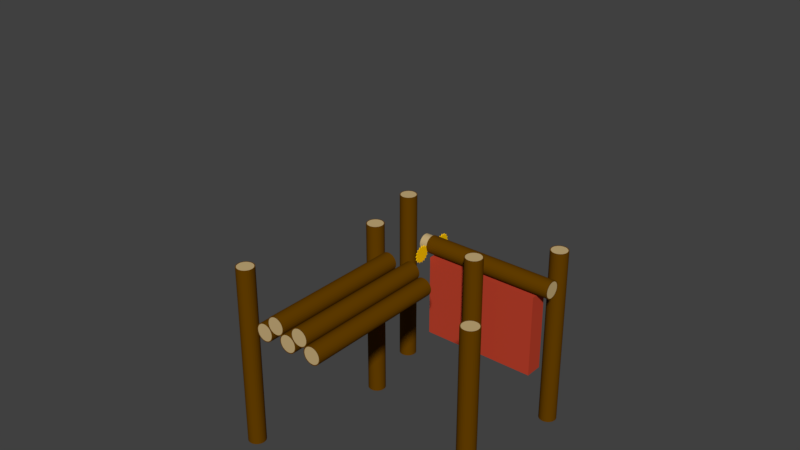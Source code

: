 # Source: sawmill.blend  (saved by Blender 2.79.0; exported with 4.5.12 LTS)
import bpy
from mathutils import Matrix  # noqa: F401  (used for matrix-valued properties, if any)

bpy.ops.wm.read_factory_settings(use_empty=True)
scene = bpy.context.scene
scene.name = 'Scene'

# ---- collections
col_collection_1 = bpy.data.collections.new('Collection 1'); scene.collection.children.link(col_collection_1)

# ---- materials (node trees are filled in below, after node groups)
mat_material_008 = bpy.data.materials.new('Material.008')
mat_material_008.alpha_threshold = 0.0
mat_material_008.use_transparent_shadow = False
mat_material_008.diffuse_color = (0.5089, 0.05286, 0.02519, 1.0)
mat_material_008.specular_color = (0.5071, 0.05322, 0.02468)
mat_material_008.roughness = 0.5
mat_material_008.specular_intensity = 0.2044
mat_material_005 = bpy.data.materials.new('Material.005')
mat_material_005.alpha_threshold = 0.0
mat_material_005.use_transparent_shadow = False
mat_material_005.diffuse_color = (0.1282, 0.0491, 0.0, 1.0)
mat_material_005.roughness = 0.5
mat_material_006 = bpy.data.materials.new('Material.006')
mat_material_006.alpha_threshold = 0.0
mat_material_006.use_transparent_shadow = False
mat_material_006.diffuse_color = (0.5705, 0.4172, 0.1999, 1.0)
mat_material_006.roughness = 0.5
mat_material_006.specular_intensity = 0.3933
mat_material_007 = bpy.data.materials.new('Material.007')
mat_material_007.alpha_threshold = 0.0
mat_material_007.use_transparent_shadow = False
mat_material_007.diffuse_color = (1.0, 0.5811, 0.0, 1.0)
mat_material_007.roughness = 0.5

# ---- material node trees

# ---- world
world_world = bpy.data.worlds.new('World'); scene.world = world_world
world_world.color = (0.05088, 0.05088, 0.05088)
world_world.use_sun_shadow = False
world_world.sun_shadow_jitter_overblur = 0.0
world_world.cycles.sampling_method = 'MANUAL'

# ---- meshes
me_cube_002 = bpy.data.meshes.new('Cube.002')
me_cube_002.from_pydata([(1.0, -1.0, -8.0), (1.0, -1.0, 1.3), (1.0, 1.0, -8.0), (1.0, 1.0, 1.3), (14.0, -1.0, -8.0), (14.0, -1.0, 1.3), (14.0, 1.0, -8.0), (14.0, 1.0, 1.3)], [], [(0, 1, 3, 2), (2, 3, 7, 6), (6, 7, 5, 4), (4, 5, 1, 0), (2, 6, 4, 0), (7, 3, 1, 5)])
me_cube_002.materials.append(mat_material_008)
me_cube_002.use_remesh_preserve_volume = False
me_cube_002.use_remesh_preserve_attributes = False
me_cube_002.use_mirror_vertex_groups = False
me_cube_002.update()
me_circle_019 = bpy.data.meshes.new('Circle.019')
me_circle_019.from_pydata([(7.169e-08, 1.0, 0.9495), (-0.1951, 0.9808, 0.9495), (-0.3827, 0.9239, 0.9495), (-0.5556, 0.8315, 0.9495), (-0.7071, 0.7071, 0.9495), (-0.8315, 0.5556, 0.9495), (-0.9239, 0.3827, 0.9495), (-0.9808, 0.1951, 0.9495), (-1.0, 3.81e-09, 0.9495), (-0.9808, -0.1951, 0.9495), (-0.9239, -0.3827, 0.9495), (-0.8315, -0.5556, 0.9495), (-0.7071, -0.7071, 0.9495), (-0.5556, -0.8315, 0.9495), (-0.3827, -0.9239, 0.9495), (-0.1951, -0.9808, 0.9495), (3.975e-07, -1.0, 0.9495), (0.1951, -0.9808, 0.9495), (0.3827, -0.9239, 0.9495), (0.5556, -0.8315, 0.9495), (0.7071, -0.7071, 0.9495), (0.8315, -0.5556, 0.9495), (0.9239, -0.3827, 0.9495), (0.9808, -0.1951, 0.9495), (1.0, 8.939e-07, 0.9495), (0.9808, 0.1951, 0.9495), (0.9239, 0.3827, 0.9495), (0.8315, 0.5556, 0.9495), (0.7071, 0.7071, 0.9495), (0.5556, 0.8315, 0.9495), (0.3827, 0.9239, 0.9495), (0.1951, 0.9808, 0.9495), (-4.768e-07, 1.0, 16.0), (-0.1951, 0.9808, 16.0), (-0.3827, 0.9239, 16.0), (-0.5556, 0.8315, 16.0), (-0.7071, 0.7071, 16.0), (-0.8315, 0.5556, 16.0), (-0.9239, 0.3827, 16.0), (-0.9808, 0.1951, 16.0), (-1.0, -1.132e-06, 16.0), (-0.9808, -0.1951, 16.0), (-0.9239, -0.3827, 16.0), (-0.8315, -0.5556, 16.0), (-0.7071, -0.7071, 16.0), (-0.5556, -0.8315, 16.0), (-0.3827, -0.9239, 16.0), (-0.1951, -0.9808, 16.0), (-1.51e-07, -1.0, 16.0), (0.1951, -0.9808, 16.0), (0.3827, -0.9239, 16.0), (0.5556, -0.8315, 16.0), (0.7071, -0.7071, 16.0), (0.8315, -0.5556, 16.0), (0.9239, -0.3827, 16.0), (0.9808, -0.1951, 16.0), (1.0, -2.424e-07, 16.0), (0.9808, 0.1951, 16.0), (0.9239, 0.3827, 16.0), (0.8315, 0.5556, 16.0), (0.7071, 0.7071, 16.0), (0.5556, 0.8315, 16.0), (0.3827, 0.9239, 16.0), (0.1951, 0.9808, 16.0), (5.642e-08, 0.9, 0.9046), (-0.1756, 0.8827, 0.9046), (-0.3444, 0.8315, 0.9046), (-0.5, 0.7483, 0.9046), (-0.6364, 0.6364, 0.9046), (-0.7483, 0.5, 0.9046), (-0.8315, 0.3444, 0.9046), (-0.8827, 0.1756, 0.9046), (-0.9, 2.815e-08, 0.9046), (-0.8827, -0.1756, 0.9046), (-0.8315, -0.3444, 0.9046), (-0.7483, -0.5, 0.9046), (-0.6364, -0.6364, 0.9046), (-0.5, -0.7483, 0.9046), (-0.3444, -0.8315, 0.9046), (-0.1756, -0.8827, 0.9046), (3.497e-07, -0.9, 0.9046), (0.1756, -0.8827, 0.9046), (0.3444, -0.8315, 0.9046), (0.5, -0.7483, 0.9046), (0.6364, -0.6364, 0.9046), (0.7483, -0.5, 0.9046), (0.8315, -0.3444, 0.9046), (0.8827, -0.1756, 0.9046), (0.9, 8.292e-07, 0.9046), (0.8827, 0.1756, 0.9046), (0.8315, 0.3444, 0.9046), (0.7483, 0.5, 0.9046), (0.6364, 0.6364, 0.9046), (0.5, 0.7483, 0.9046), (0.3444, 0.8315, 0.9046), (0.1756, 0.8827, 0.9046), (-4.842e-07, 0.9, 16.0), (-0.1756, 0.8827, 16.0), (-0.3444, 0.8315, 16.0), (-0.5, 0.7483, 16.0), (-0.6364, 0.6364, 16.0), (-0.7483, 0.5, 16.0), (-0.8315, 0.3444, 16.0), (-0.8827, 0.1756, 16.0), (-0.9, -1.108e-06, 16.0), (-0.8827, -0.1756, 16.0), (-0.8315, -0.3444, 16.0), (-0.7483, -0.5, 16.0), (-0.6364, -0.6364, 16.0), (-0.5, -0.7483, 16.0), (-0.3444, -0.8315, 16.0), (-0.1756, -0.8827, 16.0), (-1.91e-07, -0.9, 16.0), (0.1756, -0.8827, 16.0), (0.3444, -0.8315, 16.0), (0.5, -0.7483, 16.0), (0.6364, -0.6364, 16.0), (0.7483, -0.5, 16.0), (0.8315, -0.3444, 16.0), (0.8827, -0.1756, 16.0), (0.9, -3.066e-07, 16.0), (0.8827, 0.1756, 16.0), (0.8315, 0.3444, 16.0), (0.7483, 0.5, 16.0), (0.6364, 0.6364, 16.0), (0.5, 0.7483, 16.0), (0.3444, 0.8315, 16.0), (0.1756, 0.8827, 16.0), (6.362e-08, 0.9, 0.0), (-0.1756, 0.8827, 0.0), (-0.3444, 0.8315, 0.0), (-0.5, 0.7483, 0.0), (-0.6364, 0.6364, 0.0), (-0.7483, 0.5, 0.0), (-0.8315, 0.3444, 0.0), (-0.8827, 0.1756, 0.0), (-0.9, 2.095e-08, 0.0), (-0.8827, -0.1756, 0.0), (-0.8315, -0.3444, 0.0), (-0.7483, -0.5, 0.0), (-0.6364, -0.6364, 0.0), (-0.5, -0.7483, 0.0), (-0.3444, -0.8315, 0.0), (-0.1756, -0.8827, 0.0), (3.569e-07, -0.9, 0.0), (0.1756, -0.8827, 0.0), (0.3444, -0.8315, 0.0), (0.5, -0.7483, 0.0), (0.6364, -0.6364, 0.0), (0.7483, -0.5, 0.0), (0.8315, -0.3444, 0.0), (0.8827, -0.1756, 0.0), (0.9, 8.22e-07, 0.0), (0.8827, 0.1756, 0.0), (0.8315, 0.3444, 0.0), (0.7483, 0.5, 0.0), (0.6364, 0.6364, 0.0), (0.5, 0.7483, 0.0), (0.3444, 0.8315, 0.0), (0.1756, 0.8827, 0.0)], [], [(29, 28, 60, 61), (16, 15, 47, 48), (3, 2, 34, 35), (30, 29, 61, 62), (17, 16, 48, 49), (4, 3, 35, 36), (31, 30, 62, 63), (18, 17, 49, 50), (5, 4, 36, 37), (0, 31, 63, 32), (19, 18, 50, 51), (6, 5, 37, 38), (20, 19, 51, 52), (7, 6, 38, 39), (21, 20, 52, 53), (8, 7, 39, 40), (22, 21, 53, 54), (9, 8, 40, 41), (23, 22, 54, 55), (10, 9, 41, 42), (24, 23, 55, 56), (11, 10, 42, 43), (25, 24, 56, 57), (12, 11, 43, 44), (26, 25, 57, 58), (13, 12, 44, 45), (27, 26, 58, 59), (14, 13, 45, 46), (1, 0, 32, 33), (28, 27, 59, 60), (15, 14, 46, 47), (2, 1, 33, 34), (45, 44, 108, 109), (4, 5, 69, 68), (31, 0, 64, 95), (18, 19, 83, 82), (5, 6, 70, 69), (19, 20, 84, 83), (6, 7, 71, 70), (20, 21, 85, 84), (7, 8, 72, 71), (21, 22, 86, 85), (8, 9, 73, 72), (22, 23, 87, 86), (9, 10, 74, 73), (23, 24, 88, 87), (10, 11, 75, 74), (24, 25, 89, 88), (11, 12, 76, 75), (25, 26, 90, 89), (12, 13, 77, 76), (26, 27, 91, 90), (13, 14, 78, 77), (0, 1, 65, 64), (27, 28, 92, 91), (14, 15, 79, 78), (1, 2, 66, 65), (28, 29, 93, 92), (15, 16, 80, 79), (2, 3, 67, 66), (29, 30, 94, 93), (16, 17, 81, 80), (3, 4, 68, 67), (30, 31, 95, 94), (17, 18, 82, 81), (73, 74, 138, 137), (97, 96, 127, 126, 125, 124, 123, 122, 121, 120, 119, 118, 117, 116, 115, 114, 113, 112, 111, 110, 109, 108, 107, 106, 105, 104, 103, 102, 101, 100, 99, 98), (59, 58, 122, 123), (46, 45, 109, 110), (33, 32, 96, 97), (60, 59, 123, 124), (47, 46, 110, 111), (34, 33, 97, 98), (61, 60, 124, 125), (48, 47, 111, 112), (35, 34, 98, 99), (62, 61, 125, 126), (49, 48, 112, 113), (36, 35, 99, 100), (63, 62, 126, 127), (50, 49, 113, 114), (37, 36, 100, 101), (32, 63, 127, 96), (51, 50, 114, 115), (38, 37, 101, 102), (52, 51, 115, 116), (39, 38, 102, 103), (53, 52, 116, 117), (40, 39, 103, 104), (54, 53, 117, 118), (41, 40, 104, 105), (55, 54, 118, 119), (42, 41, 105, 106), (56, 55, 119, 120), (43, 42, 106, 107), (57, 56, 120, 121), (44, 43, 107, 108), (58, 57, 121, 122), (129, 130, 131, 132, 133, 134, 135, 136, 137, 138, 139, 140, 141, 142, 143, 144, 145, 146, 147, 148, 149, 150, 151, 152, 153, 154, 155, 156, 157, 158, 159, 128), (87, 88, 152, 151), (74, 75, 139, 138), (88, 89, 153, 152), (75, 76, 140, 139), (89, 90, 154, 153), (76, 77, 141, 140), (90, 91, 155, 154), (77, 78, 142, 141), (64, 65, 129, 128), (91, 92, 156, 155), (78, 79, 143, 142), (65, 66, 130, 129), (92, 93, 157, 156), (79, 80, 144, 143), (66, 67, 131, 130), (93, 94, 158, 157), (80, 81, 145, 144), (67, 68, 132, 131), (94, 95, 159, 158), (81, 82, 146, 145), (68, 69, 133, 132), (95, 64, 128, 159), (82, 83, 147, 146), (69, 70, 134, 133), (83, 84, 148, 147), (70, 71, 135, 134), (84, 85, 149, 148), (71, 72, 136, 135), (85, 86, 150, 149), (72, 73, 137, 136), (86, 87, 151, 150)])
me_circle_019.polygons.foreach_set('material_index', [0, 0, 0, 0, 0, 0, 0, 0, 0, 0, 0, 0, 0, 0, 0, 0, 0, 0, 0, 0, 0, 0, 0, 0, 0, 0, 0, 0, 0, 0, 0, 0, 0, 0, 0, 0, 0, 0, 0, 0, 0, 0, 0, 0, 0, 0, 0, 0, 0, 0, 0, 0, 0, 0, 0, 0, 0, 0, 0, 0, 0, 0, 0, 0, 0, 1, 1, 0, 0, 0, 0, 0, 0, 0, 0, 0, 0, 0, 0, 0, 0, 0, 0, 0, 0, 0, 0, 0, 0, 0, 0, 0, 0, 0, 0, 0, 0, 0, 1, 1, 1, 1, 1, 1, 1, 1, 1, 1, 1, 1, 1, 1, 1, 1, 1, 1, 1, 1, 1, 1, 1, 1, 1, 1, 1, 1, 1, 1, 1, 1])
me_circle_019.materials.append(mat_material_005)
me_circle_019.materials.append(mat_material_006)
me_circle_019.use_remesh_preserve_volume = False
me_circle_019.use_remesh_preserve_attributes = False
me_circle_019.use_mirror_vertex_groups = False
me_circle_019.update()
me_circle_018 = bpy.data.meshes.new('Circle.018')
me_circle_018.from_pydata([(0.0, 1.0, 0.0), (-0.1561, 0.7846, 0.0), (-0.3827, 0.9239, 0.0), (-0.4445, 0.6652, 0.0), (-0.7071, 0.7071, 0.0), (-0.6652, 0.4445, 0.0), (-0.9239, 0.3827, 0.0), (-0.7846, 0.1561, 0.0), (-1.0, 7.55e-08, 0.0), (-0.7846, -0.1561, 0.0), (-0.9239, -0.3827, 0.0), (-0.6652, -0.4445, 0.0), (-0.7071, -0.7071, 0.0), (-0.4445, -0.6652, 0.0), (-0.3827, -0.9239, 0.0), (-0.1561, -0.7846, 0.0), (3.258e-07, -1.0, 0.0), (0.1561, -0.7846, 0.0), (0.3827, -0.9239, 0.0), (0.4445, -0.6652, 0.0), (0.7071, -0.7071, 0.0), (0.6652, -0.4445, 0.0), (0.9239, -0.3827, 0.0), (0.7846, -0.1561, 0.0), (1.0, 9.656e-07, 0.0), (0.7846, 0.1561, 0.0), (0.9239, 0.3827, 0.0), (0.6652, 0.4445, 0.0), (0.7071, 0.7071, 0.0), (0.4445, 0.6652, 0.0), (0.3827, 0.9239, 0.0), (0.1561, 0.7846, 0.0), (0.0, 1.0, 0.1), (-0.1561, 0.7846, 0.1), (-0.3827, 0.9239, 0.1), (-0.4445, 0.6652, 0.1), (-0.7071, 0.7071, 0.1), (-0.6652, 0.4445, 0.1), (-0.9239, 0.3827, 0.1), (-0.7846, 0.1561, 0.1), (-1.0, 7.55e-08, 0.1), (-0.7846, -0.1561, 0.1), (-0.9239, -0.3827, 0.1), (-0.6652, -0.4445, 0.1), (-0.7071, -0.7071, 0.1), (-0.4445, -0.6652, 0.1), (-0.3827, -0.9239, 0.1), (-0.1561, -0.7846, 0.1), (3.258e-07, -1.0, 0.1), (0.1561, -0.7846, 0.1), (0.3827, -0.9239, 0.1), (0.4445, -0.6652, 0.1), (0.7071, -0.7071, 0.1), (0.6652, -0.4445, 0.1), (0.9239, -0.3827, 0.1), (0.7846, -0.1561, 0.1), (1.0, 9.656e-07, 0.1), (0.7846, 0.1561, 0.1), (0.9239, 0.3827, 0.1), (0.6652, 0.4445, 0.1), (0.7071, 0.7071, 0.1), (0.4445, 0.6652, 0.1), (0.3827, 0.9239, 0.1), (0.1561, 0.7846, 0.1)], [], [(2, 1, 33, 34), (29, 28, 60, 61), (16, 15, 47, 48), (3, 2, 34, 35), (30, 29, 61, 62), (17, 16, 48, 49), (4, 3, 35, 36), (31, 30, 62, 63), (18, 17, 49, 50), (5, 4, 36, 37), (0, 31, 63, 32), (19, 18, 50, 51), (6, 5, 37, 38), (20, 19, 51, 52), (7, 6, 38, 39), (21, 20, 52, 53), (8, 7, 39, 40), (22, 21, 53, 54), (9, 8, 40, 41), (23, 22, 54, 55), (10, 9, 41, 42), (24, 23, 55, 56), (11, 10, 42, 43), (25, 24, 56, 57), (12, 11, 43, 44), (26, 25, 57, 58), (13, 12, 44, 45), (27, 26, 58, 59), (14, 13, 45, 46), (1, 0, 32, 33), (28, 27, 59, 60), (15, 14, 46, 47), (33, 32, 63, 62, 61, 60, 59, 58, 57, 56, 55, 54, 53, 52, 51, 50, 49, 48, 47, 46, 45, 44, 43, 42, 41, 40, 39, 38, 37, 36, 35, 34), (1, 2, 3, 4, 5, 6, 7, 8, 9, 10, 11, 12, 13, 14, 15, 16, 17, 18, 19, 20, 21, 22, 23, 24, 25, 26, 27, 28, 29, 30, 31, 0)])
me_circle_018.materials.append(mat_material_007)
me_circle_018.use_remesh_preserve_volume = False
me_circle_018.use_remesh_preserve_attributes = False
me_circle_018.use_mirror_vertex_groups = False
me_circle_018.update()
me_circle_017 = bpy.data.meshes.new('Circle.017')
me_circle_017.from_pydata([(0.0, 1.0, 0.0), (-0.1561, 0.7846, 0.0), (-0.3827, 0.9239, 0.0), (-0.4445, 0.6652, 0.0), (-0.7071, 0.7071, 0.0), (-0.6652, 0.4445, 0.0), (-0.9239, 0.3827, 0.0), (-0.7846, 0.1561, 0.0), (-1.0, 7.55e-08, 0.0), (-0.7846, -0.1561, 0.0), (-0.9239, -0.3827, 0.0), (-0.6652, -0.4445, 0.0), (-0.7071, -0.7071, 0.0), (-0.4445, -0.6652, 0.0), (-0.3827, -0.9239, 0.0), (-0.1561, -0.7846, 0.0), (3.258e-07, -1.0, 0.0), (0.1561, -0.7846, 0.0), (0.3827, -0.9239, 0.0), (0.4445, -0.6652, 0.0), (0.7071, -0.7071, 0.0), (0.6652, -0.4445, 0.0), (0.9239, -0.3827, 0.0), (0.7846, -0.1561, 0.0), (1.0, 9.656e-07, 0.0), (0.7846, 0.1561, 0.0), (0.9239, 0.3827, 0.0), (0.6652, 0.4445, 0.0), (0.7071, 0.7071, 0.0), (0.4445, 0.6652, 0.0), (0.3827, 0.9239, 0.0), (0.1561, 0.7846, 0.0), (0.0, 1.0, 0.1), (-0.1561, 0.7846, 0.1), (-0.3827, 0.9239, 0.1), (-0.4445, 0.6652, 0.1), (-0.7071, 0.7071, 0.1), (-0.6652, 0.4445, 0.1), (-0.9239, 0.3827, 0.1), (-0.7846, 0.1561, 0.1), (-1.0, 7.55e-08, 0.1), (-0.7846, -0.1561, 0.1), (-0.9239, -0.3827, 0.1), (-0.6652, -0.4445, 0.1), (-0.7071, -0.7071, 0.1), (-0.4445, -0.6652, 0.1), (-0.3827, -0.9239, 0.1), (-0.1561, -0.7846, 0.1), (3.258e-07, -1.0, 0.1), (0.1561, -0.7846, 0.1), (0.3827, -0.9239, 0.1), (0.4445, -0.6652, 0.1), (0.7071, -0.7071, 0.1), (0.6652, -0.4445, 0.1), (0.9239, -0.3827, 0.1), (0.7846, -0.1561, 0.1), (1.0, 9.656e-07, 0.1), (0.7846, 0.1561, 0.1), (0.9239, 0.3827, 0.1), (0.6652, 0.4445, 0.1), (0.7071, 0.7071, 0.1), (0.4445, 0.6652, 0.1), (0.3827, 0.9239, 0.1), (0.1561, 0.7846, 0.1)], [], [(2, 1, 33, 34), (29, 28, 60, 61), (16, 15, 47, 48), (3, 2, 34, 35), (30, 29, 61, 62), (17, 16, 48, 49), (4, 3, 35, 36), (31, 30, 62, 63), (18, 17, 49, 50), (5, 4, 36, 37), (0, 31, 63, 32), (19, 18, 50, 51), (6, 5, 37, 38), (20, 19, 51, 52), (7, 6, 38, 39), (21, 20, 52, 53), (8, 7, 39, 40), (22, 21, 53, 54), (9, 8, 40, 41), (23, 22, 54, 55), (10, 9, 41, 42), (24, 23, 55, 56), (11, 10, 42, 43), (25, 24, 56, 57), (12, 11, 43, 44), (26, 25, 57, 58), (13, 12, 44, 45), (27, 26, 58, 59), (14, 13, 45, 46), (1, 0, 32, 33), (28, 27, 59, 60), (15, 14, 46, 47), (33, 32, 63, 62, 61, 60, 59, 58, 57, 56, 55, 54, 53, 52, 51, 50, 49, 48, 47, 46, 45, 44, 43, 42, 41, 40, 39, 38, 37, 36, 35, 34), (1, 2, 3, 4, 5, 6, 7, 8, 9, 10, 11, 12, 13, 14, 15, 16, 17, 18, 19, 20, 21, 22, 23, 24, 25, 26, 27, 28, 29, 30, 31, 0)])
me_circle_017.materials.append(mat_material_007)
me_circle_017.use_remesh_preserve_volume = False
me_circle_017.use_remesh_preserve_attributes = False
me_circle_017.use_mirror_vertex_groups = False
me_circle_017.update()
me_circle_016 = bpy.data.meshes.new('Circle.016')
me_circle_016.from_pydata([(3.874e-07, 1.0, -13.0), (-0.1951, 0.9808, -13.0), (-0.3827, 0.9239, -13.0), (-0.5556, 0.8315, -13.0), (-0.7071, 0.7071, -13.0), (-0.8315, 0.5556, -13.0), (-0.9239, 0.3827, -13.0), (-0.9808, 0.1951, -13.0), (-1.0, 7.55e-08, -13.0), (-0.9808, -0.1951, -13.0), (-0.9239, -0.3827, -13.0), (-0.8315, -0.5556, -13.0), (-0.7071, -0.7071, -13.0), (-0.5556, -0.8315, -13.0), (-0.3827, -0.9239, -13.0), (-0.1951, -0.9808, -13.0), (7.133e-07, -1.0, -13.0), (0.1951, -0.9808, -13.0), (0.3827, -0.9239, -13.0), (0.5556, -0.8315, -13.0), (0.7071, -0.7071, -13.0), (0.8315, -0.5556, -13.0), (0.9239, -0.3827, -13.0), (0.9808, -0.1951, -13.0), (1.0, 9.656e-07, -13.0), (0.9808, 0.1951, -13.0), (0.9239, 0.3827, -13.0), (0.8315, 0.5556, -13.0), (0.7071, 0.7071, -13.0), (0.5556, 0.8315, -13.0), (0.3827, 0.9239, -13.0), (0.1951, 0.9808, -13.0), (-2.384e-07, 1.0, 8.0), (-0.1951, 0.9808, 8.0), (-0.3827, 0.9239, 8.0), (-0.5556, 0.8315, 8.0), (-0.7071, 0.7071, 8.0), (-0.8315, 0.5556, 8.0), (-0.9239, 0.3827, 8.0), (-0.9808, 0.1951, 8.0), (-1.0, -5.285e-07, 8.0), (-0.9808, -0.1951, 8.0), (-0.9239, -0.3827, 8.0), (-0.8315, -0.5556, 8.0), (-0.7071, -0.7071, 8.0), (-0.5556, -0.8315, 8.0), (-0.3827, -0.9239, 8.0), (-0.1951, -0.9808, 8.0), (8.742e-08, -1.0, 8.0), (0.1951, -0.9808, 8.0), (0.3827, -0.9239, 8.0), (0.5556, -0.8315, 8.0), (0.7071, -0.7071, 8.0), (0.8315, -0.5556, 8.0), (0.9239, -0.3827, 8.0), (0.9808, -0.1951, 8.0), (1.0, 3.616e-07, 8.0), (0.9808, 0.1951, 8.0), (0.9239, 0.3827, 8.0), (0.8315, 0.5556, 8.0), (0.7071, 0.7071, 8.0), (0.5556, 0.8315, 8.0), (0.3827, 0.9239, 8.0), (0.1951, 0.9808, 8.0), (3.756e-07, 0.9, -13.0), (-0.1756, 0.8827, -13.0), (-0.3444, 0.8315, -13.0), (-0.5, 0.7483, -13.0), (-0.6364, 0.6364, -13.0), (-0.7483, 0.5, -13.0), (-0.8315, 0.3444, -13.0), (-0.8827, 0.1756, -13.0), (-0.9, 9.645e-08, -13.0), (-0.8827, -0.1756, -13.0), (-0.8315, -0.3444, -13.0), (-0.7483, -0.5, -13.0), (-0.6364, -0.6364, -13.0), (-0.5, -0.7483, -13.0), (-0.3444, -0.8315, -13.0), (-0.1756, -0.8827, -13.0), (6.688e-07, -0.9, -13.0), (0.1756, -0.8827, -13.0), (0.3444, -0.8315, -13.0), (0.5, -0.7483, -13.0), (0.6364, -0.6364, -13.0), (0.7483, -0.5, -13.0), (0.8315, -0.3444, -13.0), (0.8827, -0.1756, -13.0), (0.9, 8.975e-07, -13.0), (0.8827, 0.1756, -13.0), (0.8315, 0.3444, -13.0), (0.7483, 0.5, -13.0), (0.6364, 0.6364, -13.0), (0.5, 0.7483, -13.0), (0.3444, 0.8315, -13.0), (0.1756, 0.8827, -13.0), (-2.458e-07, 0.9, 8.0), (-0.1756, 0.8827, 8.0), (-0.3444, 0.8315, 8.0), (-0.5, 0.7483, 8.0), (-0.6364, 0.6364, 8.0), (-0.7483, 0.5, 8.0), (-0.8315, 0.3444, 8.0), (-0.8827, 0.1756, 8.0), (-0.9, -5.037e-07, 8.0), (-0.8827, -0.1756, 8.0), (-0.8315, -0.3444, 8.0), (-0.7483, -0.5, 8.0), (-0.6364, -0.6364, 8.0), (-0.5, -0.7483, 8.0), (-0.3444, -0.8315, 8.0), (-0.1756, -0.8827, 8.0), (4.743e-08, -0.9, 8.0), (0.1756, -0.8827, 8.0), (0.3444, -0.8315, 8.0), (0.5, -0.7483, 8.0), (0.6364, -0.6364, 8.0), (0.7483, -0.5, 8.0), (0.8315, -0.3444, 8.0), (0.8827, -0.1756, 8.0), (0.9, 2.974e-07, 8.0), (0.8827, 0.1756, 8.0), (0.8315, 0.3444, 8.0), (0.7483, 0.5, 8.0), (0.6364, 0.6364, 8.0), (0.5, 0.7483, 8.0), (0.3444, 0.8315, 8.0), (0.1756, 0.8827, 8.0)], [], [(29, 28, 60, 61), (16, 15, 47, 48), (3, 2, 34, 35), (30, 29, 61, 62), (17, 16, 48, 49), (4, 3, 35, 36), (31, 30, 62, 63), (18, 17, 49, 50), (5, 4, 36, 37), (0, 31, 63, 32), (19, 18, 50, 51), (6, 5, 37, 38), (20, 19, 51, 52), (7, 6, 38, 39), (21, 20, 52, 53), (8, 7, 39, 40), (22, 21, 53, 54), (9, 8, 40, 41), (23, 22, 54, 55), (10, 9, 41, 42), (24, 23, 55, 56), (11, 10, 42, 43), (25, 24, 56, 57), (12, 11, 43, 44), (26, 25, 57, 58), (13, 12, 44, 45), (27, 26, 58, 59), (14, 13, 45, 46), (1, 0, 32, 33), (28, 27, 59, 60), (15, 14, 46, 47), (2, 1, 33, 34), (45, 44, 108, 109), (4, 5, 69, 68), (31, 0, 64, 95), (18, 19, 83, 82), (5, 6, 70, 69), (19, 20, 84, 83), (6, 7, 71, 70), (20, 21, 85, 84), (7, 8, 72, 71), (21, 22, 86, 85), (8, 9, 73, 72), (22, 23, 87, 86), (9, 10, 74, 73), (23, 24, 88, 87), (10, 11, 75, 74), (24, 25, 89, 88), (11, 12, 76, 75), (25, 26, 90, 89), (12, 13, 77, 76), (26, 27, 91, 90), (13, 14, 78, 77), (0, 1, 65, 64), (27, 28, 92, 91), (14, 15, 79, 78), (1, 2, 66, 65), (28, 29, 93, 92), (15, 16, 80, 79), (2, 3, 67, 66), (29, 30, 94, 93), (16, 17, 81, 80), (3, 4, 68, 67), (30, 31, 95, 94), (17, 18, 82, 81), (65, 66, 67, 68, 69, 70, 71, 72, 73, 74, 75, 76, 77, 78, 79, 80, 81, 82, 83, 84, 85, 86, 87, 88, 89, 90, 91, 92, 93, 94, 95, 64), (97, 96, 127, 126, 125, 124, 123, 122, 121, 120, 119, 118, 117, 116, 115, 114, 113, 112, 111, 110, 109, 108, 107, 106, 105, 104, 103, 102, 101, 100, 99, 98), (59, 58, 122, 123), (46, 45, 109, 110), (33, 32, 96, 97), (60, 59, 123, 124), (47, 46, 110, 111), (34, 33, 97, 98), (61, 60, 124, 125), (48, 47, 111, 112), (35, 34, 98, 99), (62, 61, 125, 126), (49, 48, 112, 113), (36, 35, 99, 100), (63, 62, 126, 127), (50, 49, 113, 114), (37, 36, 100, 101), (32, 63, 127, 96), (51, 50, 114, 115), (38, 37, 101, 102), (52, 51, 115, 116), (39, 38, 102, 103), (53, 52, 116, 117), (40, 39, 103, 104), (54, 53, 117, 118), (41, 40, 104, 105), (55, 54, 118, 119), (42, 41, 105, 106), (56, 55, 119, 120), (43, 42, 106, 107), (57, 56, 120, 121), (44, 43, 107, 108), (58, 57, 121, 122)])
me_circle_016.polygons.foreach_set('material_index', [0, 0, 0, 0, 0, 0, 0, 0, 0, 0, 0, 0, 0, 0, 0, 0, 0, 0, 0, 0, 0, 0, 0, 0, 0, 0, 0, 0, 0, 0, 0, 0, 0, 0, 0, 0, 0, 0, 0, 0, 0, 0, 0, 0, 0, 0, 0, 0, 0, 0, 0, 0, 0, 0, 0, 0, 0, 0, 0, 0, 0, 0, 0, 0, 0, 1, 1, 0, 0, 0, 0, 0, 0, 0, 0, 0, 0, 0, 0, 0, 0, 0, 0, 0, 0, 0, 0, 0, 0, 0, 0, 0, 0, 0, 0, 0, 0, 0])
me_circle_016.materials.append(mat_material_005)
me_circle_016.materials.append(mat_material_006)
me_circle_016.use_remesh_preserve_volume = False
me_circle_016.use_remesh_preserve_attributes = False
me_circle_016.use_mirror_vertex_groups = False
me_circle_016.update()
me_circle_015 = bpy.data.meshes.new('Circle.015')
me_circle_015.from_pydata([(3.874e-07, 1.0, -13.0), (-0.1951, 0.9808, -13.0), (-0.3827, 0.9239, -13.0), (-0.5556, 0.8315, -13.0), (-0.7071, 0.7071, -13.0), (-0.8315, 0.5556, -13.0), (-0.9239, 0.3827, -13.0), (-0.9808, 0.1951, -13.0), (-1.0, 7.55e-08, -13.0), (-0.9808, -0.1951, -13.0), (-0.9239, -0.3827, -13.0), (-0.8315, -0.5556, -13.0), (-0.7071, -0.7071, -13.0), (-0.5556, -0.8315, -13.0), (-0.3827, -0.9239, -13.0), (-0.1951, -0.9808, -13.0), (7.133e-07, -1.0, -13.0), (0.1951, -0.9808, -13.0), (0.3827, -0.9239, -13.0), (0.5556, -0.8315, -13.0), (0.7071, -0.7071, -13.0), (0.8315, -0.5556, -13.0), (0.9239, -0.3827, -13.0), (0.9808, -0.1951, -13.0), (1.0, 9.656e-07, -13.0), (0.9808, 0.1951, -13.0), (0.9239, 0.3827, -13.0), (0.8315, 0.5556, -13.0), (0.7071, 0.7071, -13.0), (0.5556, 0.8315, -13.0), (0.3827, 0.9239, -13.0), (0.1951, 0.9808, -13.0), (-2.384e-07, 1.0, 8.0), (-0.1951, 0.9808, 8.0), (-0.3827, 0.9239, 8.0), (-0.5556, 0.8315, 8.0), (-0.7071, 0.7071, 8.0), (-0.8315, 0.5556, 8.0), (-0.9239, 0.3827, 8.0), (-0.9808, 0.1951, 8.0), (-1.0, -5.285e-07, 8.0), (-0.9808, -0.1951, 8.0), (-0.9239, -0.3827, 8.0), (-0.8315, -0.5556, 8.0), (-0.7071, -0.7071, 8.0), (-0.5556, -0.8315, 8.0), (-0.3827, -0.9239, 8.0), (-0.1951, -0.9808, 8.0), (8.742e-08, -1.0, 8.0), (0.1951, -0.9808, 8.0), (0.3827, -0.9239, 8.0), (0.5556, -0.8315, 8.0), (0.7071, -0.7071, 8.0), (0.8315, -0.5556, 8.0), (0.9239, -0.3827, 8.0), (0.9808, -0.1951, 8.0), (1.0, 3.616e-07, 8.0), (0.9808, 0.1951, 8.0), (0.9239, 0.3827, 8.0), (0.8315, 0.5556, 8.0), (0.7071, 0.7071, 8.0), (0.5556, 0.8315, 8.0), (0.3827, 0.9239, 8.0), (0.1951, 0.9808, 8.0), (3.756e-07, 0.9, -13.0), (-0.1756, 0.8827, -13.0), (-0.3444, 0.8315, -13.0), (-0.5, 0.7483, -13.0), (-0.6364, 0.6364, -13.0), (-0.7483, 0.5, -13.0), (-0.8315, 0.3444, -13.0), (-0.8827, 0.1756, -13.0), (-0.9, 9.645e-08, -13.0), (-0.8827, -0.1756, -13.0), (-0.8315, -0.3444, -13.0), (-0.7483, -0.5, -13.0), (-0.6364, -0.6364, -13.0), (-0.5, -0.7483, -13.0), (-0.3444, -0.8315, -13.0), (-0.1756, -0.8827, -13.0), (6.688e-07, -0.9, -13.0), (0.1756, -0.8827, -13.0), (0.3444, -0.8315, -13.0), (0.5, -0.7483, -13.0), (0.6364, -0.6364, -13.0), (0.7483, -0.5, -13.0), (0.8315, -0.3444, -13.0), (0.8827, -0.1756, -13.0), (0.9, 8.975e-07, -13.0), (0.8827, 0.1756, -13.0), (0.8315, 0.3444, -13.0), (0.7483, 0.5, -13.0), (0.6364, 0.6364, -13.0), (0.5, 0.7483, -13.0), (0.3444, 0.8315, -13.0), (0.1756, 0.8827, -13.0), (-2.458e-07, 0.9, 8.0), (-0.1756, 0.8827, 8.0), (-0.3444, 0.8315, 8.0), (-0.5, 0.7483, 8.0), (-0.6364, 0.6364, 8.0), (-0.7483, 0.5, 8.0), (-0.8315, 0.3444, 8.0), (-0.8827, 0.1756, 8.0), (-0.9, -5.037e-07, 8.0), (-0.8827, -0.1756, 8.0), (-0.8315, -0.3444, 8.0), (-0.7483, -0.5, 8.0), (-0.6364, -0.6364, 8.0), (-0.5, -0.7483, 8.0), (-0.3444, -0.8315, 8.0), (-0.1756, -0.8827, 8.0), (4.743e-08, -0.9, 8.0), (0.1756, -0.8827, 8.0), (0.3444, -0.8315, 8.0), (0.5, -0.7483, 8.0), (0.6364, -0.6364, 8.0), (0.7483, -0.5, 8.0), (0.8315, -0.3444, 8.0), (0.8827, -0.1756, 8.0), (0.9, 2.974e-07, 8.0), (0.8827, 0.1756, 8.0), (0.8315, 0.3444, 8.0), (0.7483, 0.5, 8.0), (0.6364, 0.6364, 8.0), (0.5, 0.7483, 8.0), (0.3444, 0.8315, 8.0), (0.1756, 0.8827, 8.0)], [], [(29, 28, 60, 61), (16, 15, 47, 48), (3, 2, 34, 35), (30, 29, 61, 62), (17, 16, 48, 49), (4, 3, 35, 36), (31, 30, 62, 63), (18, 17, 49, 50), (5, 4, 36, 37), (0, 31, 63, 32), (19, 18, 50, 51), (6, 5, 37, 38), (20, 19, 51, 52), (7, 6, 38, 39), (21, 20, 52, 53), (8, 7, 39, 40), (22, 21, 53, 54), (9, 8, 40, 41), (23, 22, 54, 55), (10, 9, 41, 42), (24, 23, 55, 56), (11, 10, 42, 43), (25, 24, 56, 57), (12, 11, 43, 44), (26, 25, 57, 58), (13, 12, 44, 45), (27, 26, 58, 59), (14, 13, 45, 46), (1, 0, 32, 33), (28, 27, 59, 60), (15, 14, 46, 47), (2, 1, 33, 34), (45, 44, 108, 109), (4, 5, 69, 68), (31, 0, 64, 95), (18, 19, 83, 82), (5, 6, 70, 69), (19, 20, 84, 83), (6, 7, 71, 70), (20, 21, 85, 84), (7, 8, 72, 71), (21, 22, 86, 85), (8, 9, 73, 72), (22, 23, 87, 86), (9, 10, 74, 73), (23, 24, 88, 87), (10, 11, 75, 74), (24, 25, 89, 88), (11, 12, 76, 75), (25, 26, 90, 89), (12, 13, 77, 76), (26, 27, 91, 90), (13, 14, 78, 77), (0, 1, 65, 64), (27, 28, 92, 91), (14, 15, 79, 78), (1, 2, 66, 65), (28, 29, 93, 92), (15, 16, 80, 79), (2, 3, 67, 66), (29, 30, 94, 93), (16, 17, 81, 80), (3, 4, 68, 67), (30, 31, 95, 94), (17, 18, 82, 81), (65, 66, 67, 68, 69, 70, 71, 72, 73, 74, 75, 76, 77, 78, 79, 80, 81, 82, 83, 84, 85, 86, 87, 88, 89, 90, 91, 92, 93, 94, 95, 64), (97, 96, 127, 126, 125, 124, 123, 122, 121, 120, 119, 118, 117, 116, 115, 114, 113, 112, 111, 110, 109, 108, 107, 106, 105, 104, 103, 102, 101, 100, 99, 98), (59, 58, 122, 123), (46, 45, 109, 110), (33, 32, 96, 97), (60, 59, 123, 124), (47, 46, 110, 111), (34, 33, 97, 98), (61, 60, 124, 125), (48, 47, 111, 112), (35, 34, 98, 99), (62, 61, 125, 126), (49, 48, 112, 113), (36, 35, 99, 100), (63, 62, 126, 127), (50, 49, 113, 114), (37, 36, 100, 101), (32, 63, 127, 96), (51, 50, 114, 115), (38, 37, 101, 102), (52, 51, 115, 116), (39, 38, 102, 103), (53, 52, 116, 117), (40, 39, 103, 104), (54, 53, 117, 118), (41, 40, 104, 105), (55, 54, 118, 119), (42, 41, 105, 106), (56, 55, 119, 120), (43, 42, 106, 107), (57, 56, 120, 121), (44, 43, 107, 108), (58, 57, 121, 122)])
me_circle_015.polygons.foreach_set('material_index', [0, 0, 0, 0, 0, 0, 0, 0, 0, 0, 0, 0, 0, 0, 0, 0, 0, 0, 0, 0, 0, 0, 0, 0, 0, 0, 0, 0, 0, 0, 0, 0, 0, 0, 0, 0, 0, 0, 0, 0, 0, 0, 0, 0, 0, 0, 0, 0, 0, 0, 0, 0, 0, 0, 0, 0, 0, 0, 0, 0, 0, 0, 0, 0, 0, 1, 1, 0, 0, 0, 0, 0, 0, 0, 0, 0, 0, 0, 0, 0, 0, 0, 0, 0, 0, 0, 0, 0, 0, 0, 0, 0, 0, 0, 0, 0, 0, 0])
me_circle_015.materials.append(mat_material_005)
me_circle_015.materials.append(mat_material_006)
me_circle_015.use_remesh_preserve_volume = False
me_circle_015.use_remesh_preserve_attributes = False
me_circle_015.use_mirror_vertex_groups = False
me_circle_015.update()
me_circle_014 = bpy.data.meshes.new('Circle.014')
me_circle_014.from_pydata([(3.874e-07, 1.0, -13.0), (-0.1951, 0.9808, -13.0), (-0.3827, 0.9239, -13.0), (-0.5556, 0.8315, -13.0), (-0.7071, 0.7071, -13.0), (-0.8315, 0.5556, -13.0), (-0.9239, 0.3827, -13.0), (-0.9808, 0.1951, -13.0), (-1.0, 7.55e-08, -13.0), (-0.9808, -0.1951, -13.0), (-0.9239, -0.3827, -13.0), (-0.8315, -0.5556, -13.0), (-0.7071, -0.7071, -13.0), (-0.5556, -0.8315, -13.0), (-0.3827, -0.9239, -13.0), (-0.1951, -0.9808, -13.0), (7.133e-07, -1.0, -13.0), (0.1951, -0.9808, -13.0), (0.3827, -0.9239, -13.0), (0.5556, -0.8315, -13.0), (0.7071, -0.7071, -13.0), (0.8315, -0.5556, -13.0), (0.9239, -0.3827, -13.0), (0.9808, -0.1951, -13.0), (1.0, 9.656e-07, -13.0), (0.9808, 0.1951, -13.0), (0.9239, 0.3827, -13.0), (0.8315, 0.5556, -13.0), (0.7071, 0.7071, -13.0), (0.5556, 0.8315, -13.0), (0.3827, 0.9239, -13.0), (0.1951, 0.9808, -13.0), (-2.384e-07, 1.0, 8.0), (-0.1951, 0.9808, 8.0), (-0.3827, 0.9239, 8.0), (-0.5556, 0.8315, 8.0), (-0.7071, 0.7071, 8.0), (-0.8315, 0.5556, 8.0), (-0.9239, 0.3827, 8.0), (-0.9808, 0.1951, 8.0), (-1.0, -5.285e-07, 8.0), (-0.9808, -0.1951, 8.0), (-0.9239, -0.3827, 8.0), (-0.8315, -0.5556, 8.0), (-0.7071, -0.7071, 8.0), (-0.5556, -0.8315, 8.0), (-0.3827, -0.9239, 8.0), (-0.1951, -0.9808, 8.0), (8.742e-08, -1.0, 8.0), (0.1951, -0.9808, 8.0), (0.3827, -0.9239, 8.0), (0.5556, -0.8315, 8.0), (0.7071, -0.7071, 8.0), (0.8315, -0.5556, 8.0), (0.9239, -0.3827, 8.0), (0.9808, -0.1951, 8.0), (1.0, 3.616e-07, 8.0), (0.9808, 0.1951, 8.0), (0.9239, 0.3827, 8.0), (0.8315, 0.5556, 8.0), (0.7071, 0.7071, 8.0), (0.5556, 0.8315, 8.0), (0.3827, 0.9239, 8.0), (0.1951, 0.9808, 8.0), (3.756e-07, 0.9, -13.0), (-0.1756, 0.8827, -13.0), (-0.3444, 0.8315, -13.0), (-0.5, 0.7483, -13.0), (-0.6364, 0.6364, -13.0), (-0.7483, 0.5, -13.0), (-0.8315, 0.3444, -13.0), (-0.8827, 0.1756, -13.0), (-0.9, 9.645e-08, -13.0), (-0.8827, -0.1756, -13.0), (-0.8315, -0.3444, -13.0), (-0.7483, -0.5, -13.0), (-0.6364, -0.6364, -13.0), (-0.5, -0.7483, -13.0), (-0.3444, -0.8315, -13.0), (-0.1756, -0.8827, -13.0), (6.688e-07, -0.9, -13.0), (0.1756, -0.8827, -13.0), (0.3444, -0.8315, -13.0), (0.5, -0.7483, -13.0), (0.6364, -0.6364, -13.0), (0.7483, -0.5, -13.0), (0.8315, -0.3444, -13.0), (0.8827, -0.1756, -13.0), (0.9, 8.975e-07, -13.0), (0.8827, 0.1756, -13.0), (0.8315, 0.3444, -13.0), (0.7483, 0.5, -13.0), (0.6364, 0.6364, -13.0), (0.5, 0.7483, -13.0), (0.3444, 0.8315, -13.0), (0.1756, 0.8827, -13.0), (-2.458e-07, 0.9, 8.0), (-0.1756, 0.8827, 8.0), (-0.3444, 0.8315, 8.0), (-0.5, 0.7483, 8.0), (-0.6364, 0.6364, 8.0), (-0.7483, 0.5, 8.0), (-0.8315, 0.3444, 8.0), (-0.8827, 0.1756, 8.0), (-0.9, -5.037e-07, 8.0), (-0.8827, -0.1756, 8.0), (-0.8315, -0.3444, 8.0), (-0.7483, -0.5, 8.0), (-0.6364, -0.6364, 8.0), (-0.5, -0.7483, 8.0), (-0.3444, -0.8315, 8.0), (-0.1756, -0.8827, 8.0), (4.743e-08, -0.9, 8.0), (0.1756, -0.8827, 8.0), (0.3444, -0.8315, 8.0), (0.5, -0.7483, 8.0), (0.6364, -0.6364, 8.0), (0.7483, -0.5, 8.0), (0.8315, -0.3444, 8.0), (0.8827, -0.1756, 8.0), (0.9, 2.974e-07, 8.0), (0.8827, 0.1756, 8.0), (0.8315, 0.3444, 8.0), (0.7483, 0.5, 8.0), (0.6364, 0.6364, 8.0), (0.5, 0.7483, 8.0), (0.3444, 0.8315, 8.0), (0.1756, 0.8827, 8.0)], [], [(29, 28, 60, 61), (16, 15, 47, 48), (3, 2, 34, 35), (30, 29, 61, 62), (17, 16, 48, 49), (4, 3, 35, 36), (31, 30, 62, 63), (18, 17, 49, 50), (5, 4, 36, 37), (0, 31, 63, 32), (19, 18, 50, 51), (6, 5, 37, 38), (20, 19, 51, 52), (7, 6, 38, 39), (21, 20, 52, 53), (8, 7, 39, 40), (22, 21, 53, 54), (9, 8, 40, 41), (23, 22, 54, 55), (10, 9, 41, 42), (24, 23, 55, 56), (11, 10, 42, 43), (25, 24, 56, 57), (12, 11, 43, 44), (26, 25, 57, 58), (13, 12, 44, 45), (27, 26, 58, 59), (14, 13, 45, 46), (1, 0, 32, 33), (28, 27, 59, 60), (15, 14, 46, 47), (2, 1, 33, 34), (45, 44, 108, 109), (4, 5, 69, 68), (31, 0, 64, 95), (18, 19, 83, 82), (5, 6, 70, 69), (19, 20, 84, 83), (6, 7, 71, 70), (20, 21, 85, 84), (7, 8, 72, 71), (21, 22, 86, 85), (8, 9, 73, 72), (22, 23, 87, 86), (9, 10, 74, 73), (23, 24, 88, 87), (10, 11, 75, 74), (24, 25, 89, 88), (11, 12, 76, 75), (25, 26, 90, 89), (12, 13, 77, 76), (26, 27, 91, 90), (13, 14, 78, 77), (0, 1, 65, 64), (27, 28, 92, 91), (14, 15, 79, 78), (1, 2, 66, 65), (28, 29, 93, 92), (15, 16, 80, 79), (2, 3, 67, 66), (29, 30, 94, 93), (16, 17, 81, 80), (3, 4, 68, 67), (30, 31, 95, 94), (17, 18, 82, 81), (65, 66, 67, 68, 69, 70, 71, 72, 73, 74, 75, 76, 77, 78, 79, 80, 81, 82, 83, 84, 85, 86, 87, 88, 89, 90, 91, 92, 93, 94, 95, 64), (97, 96, 127, 126, 125, 124, 123, 122, 121, 120, 119, 118, 117, 116, 115, 114, 113, 112, 111, 110, 109, 108, 107, 106, 105, 104, 103, 102, 101, 100, 99, 98), (59, 58, 122, 123), (46, 45, 109, 110), (33, 32, 96, 97), (60, 59, 123, 124), (47, 46, 110, 111), (34, 33, 97, 98), (61, 60, 124, 125), (48, 47, 111, 112), (35, 34, 98, 99), (62, 61, 125, 126), (49, 48, 112, 113), (36, 35, 99, 100), (63, 62, 126, 127), (50, 49, 113, 114), (37, 36, 100, 101), (32, 63, 127, 96), (51, 50, 114, 115), (38, 37, 101, 102), (52, 51, 115, 116), (39, 38, 102, 103), (53, 52, 116, 117), (40, 39, 103, 104), (54, 53, 117, 118), (41, 40, 104, 105), (55, 54, 118, 119), (42, 41, 105, 106), (56, 55, 119, 120), (43, 42, 106, 107), (57, 56, 120, 121), (44, 43, 107, 108), (58, 57, 121, 122)])
me_circle_014.polygons.foreach_set('material_index', [0, 0, 0, 0, 0, 0, 0, 0, 0, 0, 0, 0, 0, 0, 0, 0, 0, 0, 0, 0, 0, 0, 0, 0, 0, 0, 0, 0, 0, 0, 0, 0, 0, 0, 0, 0, 0, 0, 0, 0, 0, 0, 0, 0, 0, 0, 0, 0, 0, 0, 0, 0, 0, 0, 0, 0, 0, 0, 0, 0, 0, 0, 0, 0, 0, 1, 1, 0, 0, 0, 0, 0, 0, 0, 0, 0, 0, 0, 0, 0, 0, 0, 0, 0, 0, 0, 0, 0, 0, 0, 0, 0, 0, 0, 0, 0, 0, 0])
me_circle_014.materials.append(mat_material_005)
me_circle_014.materials.append(mat_material_006)
me_circle_014.use_remesh_preserve_volume = False
me_circle_014.use_remesh_preserve_attributes = False
me_circle_014.use_mirror_vertex_groups = False
me_circle_014.update()
me_circle_013 = bpy.data.meshes.new('Circle.013')
me_circle_013.from_pydata([(3.874e-07, 1.0, -13.0), (-0.1951, 0.9808, -13.0), (-0.3827, 0.9239, -13.0), (-0.5556, 0.8315, -13.0), (-0.7071, 0.7071, -13.0), (-0.8315, 0.5556, -13.0), (-0.9239, 0.3827, -13.0), (-0.9808, 0.1951, -13.0), (-1.0, 7.55e-08, -13.0), (-0.9808, -0.1951, -13.0), (-0.9239, -0.3827, -13.0), (-0.8315, -0.5556, -13.0), (-0.7071, -0.7071, -13.0), (-0.5556, -0.8315, -13.0), (-0.3827, -0.9239, -13.0), (-0.1951, -0.9808, -13.0), (7.133e-07, -1.0, -13.0), (0.1951, -0.9808, -13.0), (0.3827, -0.9239, -13.0), (0.5556, -0.8315, -13.0), (0.7071, -0.7071, -13.0), (0.8315, -0.5556, -13.0), (0.9239, -0.3827, -13.0), (0.9808, -0.1951, -13.0), (1.0, 9.656e-07, -13.0), (0.9808, 0.1951, -13.0), (0.9239, 0.3827, -13.0), (0.8315, 0.5556, -13.0), (0.7071, 0.7071, -13.0), (0.5556, 0.8315, -13.0), (0.3827, 0.9239, -13.0), (0.1951, 0.9808, -13.0), (-2.384e-07, 1.0, 8.0), (-0.1951, 0.9808, 8.0), (-0.3827, 0.9239, 8.0), (-0.5556, 0.8315, 8.0), (-0.7071, 0.7071, 8.0), (-0.8315, 0.5556, 8.0), (-0.9239, 0.3827, 8.0), (-0.9808, 0.1951, 8.0), (-1.0, -5.285e-07, 8.0), (-0.9808, -0.1951, 8.0), (-0.9239, -0.3827, 8.0), (-0.8315, -0.5556, 8.0), (-0.7071, -0.7071, 8.0), (-0.5556, -0.8315, 8.0), (-0.3827, -0.9239, 8.0), (-0.1951, -0.9808, 8.0), (8.742e-08, -1.0, 8.0), (0.1951, -0.9808, 8.0), (0.3827, -0.9239, 8.0), (0.5556, -0.8315, 8.0), (0.7071, -0.7071, 8.0), (0.8315, -0.5556, 8.0), (0.9239, -0.3827, 8.0), (0.9808, -0.1951, 8.0), (1.0, 3.616e-07, 8.0), (0.9808, 0.1951, 8.0), (0.9239, 0.3827, 8.0), (0.8315, 0.5556, 8.0), (0.7071, 0.7071, 8.0), (0.5556, 0.8315, 8.0), (0.3827, 0.9239, 8.0), (0.1951, 0.9808, 8.0), (3.756e-07, 0.9, -13.0), (-0.1756, 0.8827, -13.0), (-0.3444, 0.8315, -13.0), (-0.5, 0.7483, -13.0), (-0.6364, 0.6364, -13.0), (-0.7483, 0.5, -13.0), (-0.8315, 0.3444, -13.0), (-0.8827, 0.1756, -13.0), (-0.9, 9.645e-08, -13.0), (-0.8827, -0.1756, -13.0), (-0.8315, -0.3444, -13.0), (-0.7483, -0.5, -13.0), (-0.6364, -0.6364, -13.0), (-0.5, -0.7483, -13.0), (-0.3444, -0.8315, -13.0), (-0.1756, -0.8827, -13.0), (6.688e-07, -0.9, -13.0), (0.1756, -0.8827, -13.0), (0.3444, -0.8315, -13.0), (0.5, -0.7483, -13.0), (0.6364, -0.6364, -13.0), (0.7483, -0.5, -13.0), (0.8315, -0.3444, -13.0), (0.8827, -0.1756, -13.0), (0.9, 8.975e-07, -13.0), (0.8827, 0.1756, -13.0), (0.8315, 0.3444, -13.0), (0.7483, 0.5, -13.0), (0.6364, 0.6364, -13.0), (0.5, 0.7483, -13.0), (0.3444, 0.8315, -13.0), (0.1756, 0.8827, -13.0), (-2.458e-07, 0.9, 8.0), (-0.1756, 0.8827, 8.0), (-0.3444, 0.8315, 8.0), (-0.5, 0.7483, 8.0), (-0.6364, 0.6364, 8.0), (-0.7483, 0.5, 8.0), (-0.8315, 0.3444, 8.0), (-0.8827, 0.1756, 8.0), (-0.9, -5.037e-07, 8.0), (-0.8827, -0.1756, 8.0), (-0.8315, -0.3444, 8.0), (-0.7483, -0.5, 8.0), (-0.6364, -0.6364, 8.0), (-0.5, -0.7483, 8.0), (-0.3444, -0.8315, 8.0), (-0.1756, -0.8827, 8.0), (4.743e-08, -0.9, 8.0), (0.1756, -0.8827, 8.0), (0.3444, -0.8315, 8.0), (0.5, -0.7483, 8.0), (0.6364, -0.6364, 8.0), (0.7483, -0.5, 8.0), (0.8315, -0.3444, 8.0), (0.8827, -0.1756, 8.0), (0.9, 2.974e-07, 8.0), (0.8827, 0.1756, 8.0), (0.8315, 0.3444, 8.0), (0.7483, 0.5, 8.0), (0.6364, 0.6364, 8.0), (0.5, 0.7483, 8.0), (0.3444, 0.8315, 8.0), (0.1756, 0.8827, 8.0)], [], [(29, 28, 60, 61), (16, 15, 47, 48), (3, 2, 34, 35), (30, 29, 61, 62), (17, 16, 48, 49), (4, 3, 35, 36), (31, 30, 62, 63), (18, 17, 49, 50), (5, 4, 36, 37), (0, 31, 63, 32), (19, 18, 50, 51), (6, 5, 37, 38), (20, 19, 51, 52), (7, 6, 38, 39), (21, 20, 52, 53), (8, 7, 39, 40), (22, 21, 53, 54), (9, 8, 40, 41), (23, 22, 54, 55), (10, 9, 41, 42), (24, 23, 55, 56), (11, 10, 42, 43), (25, 24, 56, 57), (12, 11, 43, 44), (26, 25, 57, 58), (13, 12, 44, 45), (27, 26, 58, 59), (14, 13, 45, 46), (1, 0, 32, 33), (28, 27, 59, 60), (15, 14, 46, 47), (2, 1, 33, 34), (45, 44, 108, 109), (4, 5, 69, 68), (31, 0, 64, 95), (18, 19, 83, 82), (5, 6, 70, 69), (19, 20, 84, 83), (6, 7, 71, 70), (20, 21, 85, 84), (7, 8, 72, 71), (21, 22, 86, 85), (8, 9, 73, 72), (22, 23, 87, 86), (9, 10, 74, 73), (23, 24, 88, 87), (10, 11, 75, 74), (24, 25, 89, 88), (11, 12, 76, 75), (25, 26, 90, 89), (12, 13, 77, 76), (26, 27, 91, 90), (13, 14, 78, 77), (0, 1, 65, 64), (27, 28, 92, 91), (14, 15, 79, 78), (1, 2, 66, 65), (28, 29, 93, 92), (15, 16, 80, 79), (2, 3, 67, 66), (29, 30, 94, 93), (16, 17, 81, 80), (3, 4, 68, 67), (30, 31, 95, 94), (17, 18, 82, 81), (65, 66, 67, 68, 69, 70, 71, 72, 73, 74, 75, 76, 77, 78, 79, 80, 81, 82, 83, 84, 85, 86, 87, 88, 89, 90, 91, 92, 93, 94, 95, 64), (97, 96, 127, 126, 125, 124, 123, 122, 121, 120, 119, 118, 117, 116, 115, 114, 113, 112, 111, 110, 109, 108, 107, 106, 105, 104, 103, 102, 101, 100, 99, 98), (59, 58, 122, 123), (46, 45, 109, 110), (33, 32, 96, 97), (60, 59, 123, 124), (47, 46, 110, 111), (34, 33, 97, 98), (61, 60, 124, 125), (48, 47, 111, 112), (35, 34, 98, 99), (62, 61, 125, 126), (49, 48, 112, 113), (36, 35, 99, 100), (63, 62, 126, 127), (50, 49, 113, 114), (37, 36, 100, 101), (32, 63, 127, 96), (51, 50, 114, 115), (38, 37, 101, 102), (52, 51, 115, 116), (39, 38, 102, 103), (53, 52, 116, 117), (40, 39, 103, 104), (54, 53, 117, 118), (41, 40, 104, 105), (55, 54, 118, 119), (42, 41, 105, 106), (56, 55, 119, 120), (43, 42, 106, 107), (57, 56, 120, 121), (44, 43, 107, 108), (58, 57, 121, 122)])
me_circle_013.polygons.foreach_set('material_index', [0, 0, 0, 0, 0, 0, 0, 0, 0, 0, 0, 0, 0, 0, 0, 0, 0, 0, 0, 0, 0, 0, 0, 0, 0, 0, 0, 0, 0, 0, 0, 0, 0, 0, 0, 0, 0, 0, 0, 0, 0, 0, 0, 0, 0, 0, 0, 0, 0, 0, 0, 0, 0, 0, 0, 0, 0, 0, 0, 0, 0, 0, 0, 0, 0, 1, 1, 0, 0, 0, 0, 0, 0, 0, 0, 0, 0, 0, 0, 0, 0, 0, 0, 0, 0, 0, 0, 0, 0, 0, 0, 0, 0, 0, 0, 0, 0, 0])
me_circle_013.materials.append(mat_material_005)
me_circle_013.materials.append(mat_material_006)
me_circle_013.use_remesh_preserve_volume = False
me_circle_013.use_remesh_preserve_attributes = False
me_circle_013.use_mirror_vertex_groups = False
me_circle_013.update()
me_circle_012 = bpy.data.meshes.new('Circle.012')
me_circle_012.from_pydata([(3.874e-07, 1.0, -13.0), (-0.1951, 0.9808, -13.0), (-0.3827, 0.9239, -13.0), (-0.5556, 0.8315, -13.0), (-0.7071, 0.7071, -13.0), (-0.8315, 0.5556, -13.0), (-0.9239, 0.3827, -13.0), (-0.9808, 0.1951, -13.0), (-1.0, 7.55e-08, -13.0), (-0.9808, -0.1951, -13.0), (-0.9239, -0.3827, -13.0), (-0.8315, -0.5556, -13.0), (-0.7071, -0.7071, -13.0), (-0.5556, -0.8315, -13.0), (-0.3827, -0.9239, -13.0), (-0.1951, -0.9808, -13.0), (7.133e-07, -1.0, -13.0), (0.1951, -0.9808, -13.0), (0.3827, -0.9239, -13.0), (0.5556, -0.8315, -13.0), (0.7071, -0.7071, -13.0), (0.8315, -0.5556, -13.0), (0.9239, -0.3827, -13.0), (0.9808, -0.1951, -13.0), (1.0, 9.656e-07, -13.0), (0.9808, 0.1951, -13.0), (0.9239, 0.3827, -13.0), (0.8315, 0.5556, -13.0), (0.7071, 0.7071, -13.0), (0.5556, 0.8315, -13.0), (0.3827, 0.9239, -13.0), (0.1951, 0.9808, -13.0), (-2.384e-07, 1.0, 8.0), (-0.1951, 0.9808, 8.0), (-0.3827, 0.9239, 8.0), (-0.5556, 0.8315, 8.0), (-0.7071, 0.7071, 8.0), (-0.8315, 0.5556, 8.0), (-0.9239, 0.3827, 8.0), (-0.9808, 0.1951, 8.0), (-1.0, -5.285e-07, 8.0), (-0.9808, -0.1951, 8.0), (-0.9239, -0.3827, 8.0), (-0.8315, -0.5556, 8.0), (-0.7071, -0.7071, 8.0), (-0.5556, -0.8315, 8.0), (-0.3827, -0.9239, 8.0), (-0.1951, -0.9808, 8.0), (8.742e-08, -1.0, 8.0), (0.1951, -0.9808, 8.0), (0.3827, -0.9239, 8.0), (0.5556, -0.8315, 8.0), (0.7071, -0.7071, 8.0), (0.8315, -0.5556, 8.0), (0.9239, -0.3827, 8.0), (0.9808, -0.1951, 8.0), (1.0, 3.616e-07, 8.0), (0.9808, 0.1951, 8.0), (0.9239, 0.3827, 8.0), (0.8315, 0.5556, 8.0), (0.7071, 0.7071, 8.0), (0.5556, 0.8315, 8.0), (0.3827, 0.9239, 8.0), (0.1951, 0.9808, 8.0), (3.756e-07, 0.9, -13.0), (-0.1756, 0.8827, -13.0), (-0.3444, 0.8315, -13.0), (-0.5, 0.7483, -13.0), (-0.6364, 0.6364, -13.0), (-0.7483, 0.5, -13.0), (-0.8315, 0.3444, -13.0), (-0.8827, 0.1756, -13.0), (-0.9, 9.645e-08, -13.0), (-0.8827, -0.1756, -13.0), (-0.8315, -0.3444, -13.0), (-0.7483, -0.5, -13.0), (-0.6364, -0.6364, -13.0), (-0.5, -0.7483, -13.0), (-0.3444, -0.8315, -13.0), (-0.1756, -0.8827, -13.0), (6.688e-07, -0.9, -13.0), (0.1756, -0.8827, -13.0), (0.3444, -0.8315, -13.0), (0.5, -0.7483, -13.0), (0.6364, -0.6364, -13.0), (0.7483, -0.5, -13.0), (0.8315, -0.3444, -13.0), (0.8827, -0.1756, -13.0), (0.9, 8.975e-07, -13.0), (0.8827, 0.1756, -13.0), (0.8315, 0.3444, -13.0), (0.7483, 0.5, -13.0), (0.6364, 0.6364, -13.0), (0.5, 0.7483, -13.0), (0.3444, 0.8315, -13.0), (0.1756, 0.8827, -13.0), (-2.458e-07, 0.9, 8.0), (-0.1756, 0.8827, 8.0), (-0.3444, 0.8315, 8.0), (-0.5, 0.7483, 8.0), (-0.6364, 0.6364, 8.0), (-0.7483, 0.5, 8.0), (-0.8315, 0.3444, 8.0), (-0.8827, 0.1756, 8.0), (-0.9, -5.037e-07, 8.0), (-0.8827, -0.1756, 8.0), (-0.8315, -0.3444, 8.0), (-0.7483, -0.5, 8.0), (-0.6364, -0.6364, 8.0), (-0.5, -0.7483, 8.0), (-0.3444, -0.8315, 8.0), (-0.1756, -0.8827, 8.0), (4.743e-08, -0.9, 8.0), (0.1756, -0.8827, 8.0), (0.3444, -0.8315, 8.0), (0.5, -0.7483, 8.0), (0.6364, -0.6364, 8.0), (0.7483, -0.5, 8.0), (0.8315, -0.3444, 8.0), (0.8827, -0.1756, 8.0), (0.9, 2.974e-07, 8.0), (0.8827, 0.1756, 8.0), (0.8315, 0.3444, 8.0), (0.7483, 0.5, 8.0), (0.6364, 0.6364, 8.0), (0.5, 0.7483, 8.0), (0.3444, 0.8315, 8.0), (0.1756, 0.8827, 8.0)], [], [(29, 28, 60, 61), (16, 15, 47, 48), (3, 2, 34, 35), (30, 29, 61, 62), (17, 16, 48, 49), (4, 3, 35, 36), (31, 30, 62, 63), (18, 17, 49, 50), (5, 4, 36, 37), (0, 31, 63, 32), (19, 18, 50, 51), (6, 5, 37, 38), (20, 19, 51, 52), (7, 6, 38, 39), (21, 20, 52, 53), (8, 7, 39, 40), (22, 21, 53, 54), (9, 8, 40, 41), (23, 22, 54, 55), (10, 9, 41, 42), (24, 23, 55, 56), (11, 10, 42, 43), (25, 24, 56, 57), (12, 11, 43, 44), (26, 25, 57, 58), (13, 12, 44, 45), (27, 26, 58, 59), (14, 13, 45, 46), (1, 0, 32, 33), (28, 27, 59, 60), (15, 14, 46, 47), (2, 1, 33, 34), (45, 44, 108, 109), (4, 5, 69, 68), (31, 0, 64, 95), (18, 19, 83, 82), (5, 6, 70, 69), (19, 20, 84, 83), (6, 7, 71, 70), (20, 21, 85, 84), (7, 8, 72, 71), (21, 22, 86, 85), (8, 9, 73, 72), (22, 23, 87, 86), (9, 10, 74, 73), (23, 24, 88, 87), (10, 11, 75, 74), (24, 25, 89, 88), (11, 12, 76, 75), (25, 26, 90, 89), (12, 13, 77, 76), (26, 27, 91, 90), (13, 14, 78, 77), (0, 1, 65, 64), (27, 28, 92, 91), (14, 15, 79, 78), (1, 2, 66, 65), (28, 29, 93, 92), (15, 16, 80, 79), (2, 3, 67, 66), (29, 30, 94, 93), (16, 17, 81, 80), (3, 4, 68, 67), (30, 31, 95, 94), (17, 18, 82, 81), (65, 66, 67, 68, 69, 70, 71, 72, 73, 74, 75, 76, 77, 78, 79, 80, 81, 82, 83, 84, 85, 86, 87, 88, 89, 90, 91, 92, 93, 94, 95, 64), (97, 96, 127, 126, 125, 124, 123, 122, 121, 120, 119, 118, 117, 116, 115, 114, 113, 112, 111, 110, 109, 108, 107, 106, 105, 104, 103, 102, 101, 100, 99, 98), (59, 58, 122, 123), (46, 45, 109, 110), (33, 32, 96, 97), (60, 59, 123, 124), (47, 46, 110, 111), (34, 33, 97, 98), (61, 60, 124, 125), (48, 47, 111, 112), (35, 34, 98, 99), (62, 61, 125, 126), (49, 48, 112, 113), (36, 35, 99, 100), (63, 62, 126, 127), (50, 49, 113, 114), (37, 36, 100, 101), (32, 63, 127, 96), (51, 50, 114, 115), (38, 37, 101, 102), (52, 51, 115, 116), (39, 38, 102, 103), (53, 52, 116, 117), (40, 39, 103, 104), (54, 53, 117, 118), (41, 40, 104, 105), (55, 54, 118, 119), (42, 41, 105, 106), (56, 55, 119, 120), (43, 42, 106, 107), (57, 56, 120, 121), (44, 43, 107, 108), (58, 57, 121, 122)])
me_circle_012.polygons.foreach_set('material_index', [0, 0, 0, 0, 0, 0, 0, 0, 0, 0, 0, 0, 0, 0, 0, 0, 0, 0, 0, 0, 0, 0, 0, 0, 0, 0, 0, 0, 0, 0, 0, 0, 0, 0, 0, 0, 0, 0, 0, 0, 0, 0, 0, 0, 0, 0, 0, 0, 0, 0, 0, 0, 0, 0, 0, 0, 0, 0, 0, 0, 0, 0, 0, 0, 0, 1, 1, 0, 0, 0, 0, 0, 0, 0, 0, 0, 0, 0, 0, 0, 0, 0, 0, 0, 0, 0, 0, 0, 0, 0, 0, 0, 0, 0, 0, 0, 0, 0])
me_circle_012.materials.append(mat_material_005)
me_circle_012.materials.append(mat_material_006)
me_circle_012.use_remesh_preserve_volume = False
me_circle_012.use_remesh_preserve_attributes = False
me_circle_012.use_mirror_vertex_groups = False
me_circle_012.update()
me_circle_007 = bpy.data.meshes.new('Circle.007')
me_circle_007.from_pydata([(3.874e-07, 1.0, -13.0), (-0.1951, 0.9808, -13.0), (-0.3827, 0.9239, -13.0), (-0.5556, 0.8315, -13.0), (-0.7071, 0.7071, -13.0), (-0.8315, 0.5556, -13.0), (-0.9239, 0.3827, -13.0), (-0.9808, 0.1951, -13.0), (-1.0, 7.55e-08, -13.0), (-0.9808, -0.1951, -13.0), (-0.9239, -0.3827, -13.0), (-0.8315, -0.5556, -13.0), (-0.7071, -0.7071, -13.0), (-0.5556, -0.8315, -13.0), (-0.3827, -0.9239, -13.0), (-0.1951, -0.9808, -13.0), (7.133e-07, -1.0, -13.0), (0.1951, -0.9808, -13.0), (0.3827, -0.9239, -13.0), (0.5556, -0.8315, -13.0), (0.7071, -0.7071, -13.0), (0.8315, -0.5556, -13.0), (0.9239, -0.3827, -13.0), (0.9808, -0.1951, -13.0), (1.0, 9.656e-07, -13.0), (0.9808, 0.1951, -13.0), (0.9239, 0.3827, -13.0), (0.8315, 0.5556, -13.0), (0.7071, 0.7071, -13.0), (0.5556, 0.8315, -13.0), (0.3827, 0.9239, -13.0), (0.1951, 0.9808, -13.0), (-2.384e-07, 1.0, 8.0), (-0.1951, 0.9808, 8.0), (-0.3827, 0.9239, 8.0), (-0.5556, 0.8315, 8.0), (-0.7071, 0.7071, 8.0), (-0.8315, 0.5556, 8.0), (-0.9239, 0.3827, 8.0), (-0.9808, 0.1951, 8.0), (-1.0, -5.285e-07, 8.0), (-0.9808, -0.1951, 8.0), (-0.9239, -0.3827, 8.0), (-0.8315, -0.5556, 8.0), (-0.7071, -0.7071, 8.0), (-0.5556, -0.8315, 8.0), (-0.3827, -0.9239, 8.0), (-0.1951, -0.9808, 8.0), (8.742e-08, -1.0, 8.0), (0.1951, -0.9808, 8.0), (0.3827, -0.9239, 8.0), (0.5556, -0.8315, 8.0), (0.7071, -0.7071, 8.0), (0.8315, -0.5556, 8.0), (0.9239, -0.3827, 8.0), (0.9808, -0.1951, 8.0), (1.0, 3.616e-07, 8.0), (0.9808, 0.1951, 8.0), (0.9239, 0.3827, 8.0), (0.8315, 0.5556, 8.0), (0.7071, 0.7071, 8.0), (0.5556, 0.8315, 8.0), (0.3827, 0.9239, 8.0), (0.1951, 0.9808, 8.0), (3.756e-07, 0.9, -13.0), (-0.1756, 0.8827, -13.0), (-0.3444, 0.8315, -13.0), (-0.5, 0.7483, -13.0), (-0.6364, 0.6364, -13.0), (-0.7483, 0.5, -13.0), (-0.8315, 0.3444, -13.0), (-0.8827, 0.1756, -13.0), (-0.9, 9.645e-08, -13.0), (-0.8827, -0.1756, -13.0), (-0.8315, -0.3444, -13.0), (-0.7483, -0.5, -13.0), (-0.6364, -0.6364, -13.0), (-0.5, -0.7483, -13.0), (-0.3444, -0.8315, -13.0), (-0.1756, -0.8827, -13.0), (6.688e-07, -0.9, -13.0), (0.1756, -0.8827, -13.0), (0.3444, -0.8315, -13.0), (0.5, -0.7483, -13.0), (0.6364, -0.6364, -13.0), (0.7483, -0.5, -13.0), (0.8315, -0.3444, -13.0), (0.8827, -0.1756, -13.0), (0.9, 8.975e-07, -13.0), (0.8827, 0.1756, -13.0), (0.8315, 0.3444, -13.0), (0.7483, 0.5, -13.0), (0.6364, 0.6364, -13.0), (0.5, 0.7483, -13.0), (0.3444, 0.8315, -13.0), (0.1756, 0.8827, -13.0), (-2.458e-07, 0.9, 8.0), (-0.1756, 0.8827, 8.0), (-0.3444, 0.8315, 8.0), (-0.5, 0.7483, 8.0), (-0.6364, 0.6364, 8.0), (-0.7483, 0.5, 8.0), (-0.8315, 0.3444, 8.0), (-0.8827, 0.1756, 8.0), (-0.9, -5.037e-07, 8.0), (-0.8827, -0.1756, 8.0), (-0.8315, -0.3444, 8.0), (-0.7483, -0.5, 8.0), (-0.6364, -0.6364, 8.0), (-0.5, -0.7483, 8.0), (-0.3444, -0.8315, 8.0), (-0.1756, -0.8827, 8.0), (4.743e-08, -0.9, 8.0), (0.1756, -0.8827, 8.0), (0.3444, -0.8315, 8.0), (0.5, -0.7483, 8.0), (0.6364, -0.6364, 8.0), (0.7483, -0.5, 8.0), (0.8315, -0.3444, 8.0), (0.8827, -0.1756, 8.0), (0.9, 2.974e-07, 8.0), (0.8827, 0.1756, 8.0), (0.8315, 0.3444, 8.0), (0.7483, 0.5, 8.0), (0.6364, 0.6364, 8.0), (0.5, 0.7483, 8.0), (0.3444, 0.8315, 8.0), (0.1756, 0.8827, 8.0)], [], [(29, 28, 60, 61), (16, 15, 47, 48), (3, 2, 34, 35), (30, 29, 61, 62), (17, 16, 48, 49), (4, 3, 35, 36), (31, 30, 62, 63), (18, 17, 49, 50), (5, 4, 36, 37), (0, 31, 63, 32), (19, 18, 50, 51), (6, 5, 37, 38), (20, 19, 51, 52), (7, 6, 38, 39), (21, 20, 52, 53), (8, 7, 39, 40), (22, 21, 53, 54), (9, 8, 40, 41), (23, 22, 54, 55), (10, 9, 41, 42), (24, 23, 55, 56), (11, 10, 42, 43), (25, 24, 56, 57), (12, 11, 43, 44), (26, 25, 57, 58), (13, 12, 44, 45), (27, 26, 58, 59), (14, 13, 45, 46), (1, 0, 32, 33), (28, 27, 59, 60), (15, 14, 46, 47), (2, 1, 33, 34), (45, 44, 108, 109), (4, 5, 69, 68), (31, 0, 64, 95), (18, 19, 83, 82), (5, 6, 70, 69), (19, 20, 84, 83), (6, 7, 71, 70), (20, 21, 85, 84), (7, 8, 72, 71), (21, 22, 86, 85), (8, 9, 73, 72), (22, 23, 87, 86), (9, 10, 74, 73), (23, 24, 88, 87), (10, 11, 75, 74), (24, 25, 89, 88), (11, 12, 76, 75), (25, 26, 90, 89), (12, 13, 77, 76), (26, 27, 91, 90), (13, 14, 78, 77), (0, 1, 65, 64), (27, 28, 92, 91), (14, 15, 79, 78), (1, 2, 66, 65), (28, 29, 93, 92), (15, 16, 80, 79), (2, 3, 67, 66), (29, 30, 94, 93), (16, 17, 81, 80), (3, 4, 68, 67), (30, 31, 95, 94), (17, 18, 82, 81), (65, 66, 67, 68, 69, 70, 71, 72, 73, 74, 75, 76, 77, 78, 79, 80, 81, 82, 83, 84, 85, 86, 87, 88, 89, 90, 91, 92, 93, 94, 95, 64), (97, 96, 127, 126, 125, 124, 123, 122, 121, 120, 119, 118, 117, 116, 115, 114, 113, 112, 111, 110, 109, 108, 107, 106, 105, 104, 103, 102, 101, 100, 99, 98), (59, 58, 122, 123), (46, 45, 109, 110), (33, 32, 96, 97), (60, 59, 123, 124), (47, 46, 110, 111), (34, 33, 97, 98), (61, 60, 124, 125), (48, 47, 111, 112), (35, 34, 98, 99), (62, 61, 125, 126), (49, 48, 112, 113), (36, 35, 99, 100), (63, 62, 126, 127), (50, 49, 113, 114), (37, 36, 100, 101), (32, 63, 127, 96), (51, 50, 114, 115), (38, 37, 101, 102), (52, 51, 115, 116), (39, 38, 102, 103), (53, 52, 116, 117), (40, 39, 103, 104), (54, 53, 117, 118), (41, 40, 104, 105), (55, 54, 118, 119), (42, 41, 105, 106), (56, 55, 119, 120), (43, 42, 106, 107), (57, 56, 120, 121), (44, 43, 107, 108), (58, 57, 121, 122)])
me_circle_007.polygons.foreach_set('material_index', [0, 0, 0, 0, 0, 0, 0, 0, 0, 0, 0, 0, 0, 0, 0, 0, 0, 0, 0, 0, 0, 0, 0, 0, 0, 0, 0, 0, 0, 0, 0, 0, 0, 0, 0, 0, 0, 0, 0, 0, 0, 0, 0, 0, 0, 0, 0, 0, 0, 0, 0, 0, 0, 0, 0, 0, 0, 0, 0, 0, 0, 0, 0, 0, 0, 1, 1, 0, 0, 0, 0, 0, 0, 0, 0, 0, 0, 0, 0, 0, 0, 0, 0, 0, 0, 0, 0, 0, 0, 0, 0, 0, 0, 0, 0, 0, 0, 0])
me_circle_007.materials.append(mat_material_005)
me_circle_007.materials.append(mat_material_006)
me_circle_007.use_remesh_preserve_volume = False
me_circle_007.use_remesh_preserve_attributes = False
me_circle_007.use_mirror_vertex_groups = False
me_circle_007.update()
me_circle_004 = bpy.data.meshes.new('Circle.004')
me_circle_004.from_pydata([(0.0, 1.0, 0.0), (-0.1951, 0.9808, 0.0), (-0.3827, 0.9239, 0.0), (-0.5556, 0.8315, 0.0), (-0.7071, 0.7071, 0.0), (-0.8315, 0.5556, 0.0), (-0.9239, 0.3827, 0.0), (-0.9808, 0.1951, 0.0), (-1.0, 7.55e-08, 0.0), (-0.9808, -0.1951, 0.0), (-0.9239, -0.3827, 0.0), (-0.8315, -0.5556, 0.0), (-0.7071, -0.7071, 0.0), (-0.5556, -0.8315, 0.0), (-0.3827, -0.9239, 0.0), (-0.1951, -0.9808, 0.0), (3.258e-07, -1.0, 0.0), (0.1951, -0.9808, 0.0), (0.3827, -0.9239, 0.0), (0.5556, -0.8315, 0.0), (0.7071, -0.7071, 0.0), (0.8315, -0.5556, 0.0), (0.9239, -0.3827, 0.0), (0.9808, -0.1951, 0.0), (1.0, 9.656e-07, 0.0), (0.9808, 0.1951, 0.0), (0.9239, 0.3827, 0.0), (0.8315, 0.5556, 0.0), (0.7071, 0.7071, 0.0), (0.5556, 0.8315, 0.0), (0.3827, 0.9239, 0.0), (0.1951, 0.9808, 0.0), (-4.768e-07, 1.0, 16.0), (-0.1951, 0.9808, 16.0), (-0.3827, 0.9239, 16.0), (-0.5556, 0.8315, 16.0), (-0.7071, 0.7071, 16.0), (-0.8315, 0.5556, 16.0), (-0.9239, 0.3827, 16.0), (-0.9808, 0.1951, 16.0), (-1.0, -1.132e-06, 16.0), (-0.9808, -0.1951, 16.0), (-0.9239, -0.3827, 16.0), (-0.8315, -0.5556, 16.0), (-0.7071, -0.7071, 16.0), (-0.5556, -0.8315, 16.0), (-0.3827, -0.9239, 16.0), (-0.1951, -0.9808, 16.0), (-1.51e-07, -1.0, 16.0), (0.1951, -0.9808, 16.0), (0.3827, -0.9239, 16.0), (0.5556, -0.8315, 16.0), (0.7071, -0.7071, 16.0), (0.8315, -0.5556, 16.0), (0.9239, -0.3827, 16.0), (0.9808, -0.1951, 16.0), (1.0, -2.424e-07, 16.0), (0.9808, 0.1951, 16.0), (0.9239, 0.3827, 16.0), (0.8315, 0.5556, 16.0), (0.7071, 0.7071, 16.0), (0.5556, 0.8315, 16.0), (0.3827, 0.9239, 16.0), (0.1951, 0.9808, 16.0), (-1.187e-08, 0.9, -2.953e-23), (-0.1756, 0.8827, 4.851e-17), (-0.3444, 0.8315, 9.516e-17), (-0.5, 0.7483, 1.381e-16), (-0.6364, 0.6364, 1.758e-16), (-0.7483, 0.5, 2.067e-16), (-0.8315, 0.3444, 2.297e-16), (-0.8827, 0.1756, 2.439e-16), (-0.9, 9.645e-08, 2.487e-16), (-0.8827, -0.1756, 2.439e-16), (-0.8315, -0.3444, 2.297e-16), (-0.7483, -0.5, 2.067e-16), (-0.6364, -0.6364, 1.758e-16), (-0.5, -0.7483, 1.381e-16), (-0.3444, -0.8315, 9.516e-17), (-0.1756, -0.8827, 4.851e-17), (2.814e-07, -0.9, -1.105e-22), (0.1756, -0.8827, -4.851e-17), (0.3444, -0.8315, -9.516e-17), (0.5, -0.7483, -1.381e-16), (0.6364, -0.6364, -1.758e-16), (0.7483, -0.5, -2.067e-16), (0.8315, -0.3444, -2.297e-16), (0.8827, -0.1756, -2.439e-16), (0.9, 8.975e-07, -2.487e-16), (0.8827, 0.1756, -2.439e-16), (0.8315, 0.3444, -2.297e-16), (0.7483, 0.5, -2.067e-16), (0.6364, 0.6364, -1.758e-16), (0.5, 0.7483, -1.381e-16), (0.3444, 0.8315, -9.516e-17), (0.1756, 0.8827, -4.851e-17), (-4.842e-07, 0.9, 16.0), (-0.1756, 0.8827, 16.0), (-0.3444, 0.8315, 16.0), (-0.5, 0.7483, 16.0), (-0.6364, 0.6364, 16.0), (-0.7483, 0.5, 16.0), (-0.8315, 0.3444, 16.0), (-0.8827, 0.1756, 16.0), (-0.9, -1.108e-06, 16.0), (-0.8827, -0.1756, 16.0), (-0.8315, -0.3444, 16.0), (-0.7483, -0.5, 16.0), (-0.6364, -0.6364, 16.0), (-0.5, -0.7483, 16.0), (-0.3444, -0.8315, 16.0), (-0.1756, -0.8827, 16.0), (-1.91e-07, -0.9, 16.0), (0.1756, -0.8827, 16.0), (0.3444, -0.8315, 16.0), (0.5, -0.7483, 16.0), (0.6364, -0.6364, 16.0), (0.7483, -0.5, 16.0), (0.8315, -0.3444, 16.0), (0.8827, -0.1756, 16.0), (0.9, -3.066e-07, 16.0), (0.8827, 0.1756, 16.0), (0.8315, 0.3444, 16.0), (0.7483, 0.5, 16.0), (0.6364, 0.6364, 16.0), (0.5, 0.7483, 16.0), (0.3444, 0.8315, 16.0), (0.1756, 0.8827, 16.0)], [], [(29, 28, 60, 61), (16, 15, 47, 48), (3, 2, 34, 35), (30, 29, 61, 62), (17, 16, 48, 49), (4, 3, 35, 36), (31, 30, 62, 63), (18, 17, 49, 50), (5, 4, 36, 37), (0, 31, 63, 32), (19, 18, 50, 51), (6, 5, 37, 38), (20, 19, 51, 52), (7, 6, 38, 39), (21, 20, 52, 53), (8, 7, 39, 40), (22, 21, 53, 54), (9, 8, 40, 41), (23, 22, 54, 55), (10, 9, 41, 42), (24, 23, 55, 56), (11, 10, 42, 43), (25, 24, 56, 57), (12, 11, 43, 44), (26, 25, 57, 58), (13, 12, 44, 45), (27, 26, 58, 59), (14, 13, 45, 46), (1, 0, 32, 33), (28, 27, 59, 60), (15, 14, 46, 47), (2, 1, 33, 34), (45, 44, 108, 109), (4, 5, 69, 68), (31, 0, 64, 95), (18, 19, 83, 82), (5, 6, 70, 69), (19, 20, 84, 83), (6, 7, 71, 70), (20, 21, 85, 84), (7, 8, 72, 71), (21, 22, 86, 85), (8, 9, 73, 72), (22, 23, 87, 86), (9, 10, 74, 73), (23, 24, 88, 87), (10, 11, 75, 74), (24, 25, 89, 88), (11, 12, 76, 75), (25, 26, 90, 89), (12, 13, 77, 76), (26, 27, 91, 90), (13, 14, 78, 77), (0, 1, 65, 64), (27, 28, 92, 91), (14, 15, 79, 78), (1, 2, 66, 65), (28, 29, 93, 92), (15, 16, 80, 79), (2, 3, 67, 66), (29, 30, 94, 93), (16, 17, 81, 80), (3, 4, 68, 67), (30, 31, 95, 94), (17, 18, 82, 81), (65, 66, 67, 68, 69, 70, 71, 72, 73, 74, 75, 76, 77, 78, 79, 80, 81, 82, 83, 84, 85, 86, 87, 88, 89, 90, 91, 92, 93, 94, 95, 64), (97, 96, 127, 126, 125, 124, 123, 122, 121, 120, 119, 118, 117, 116, 115, 114, 113, 112, 111, 110, 109, 108, 107, 106, 105, 104, 103, 102, 101, 100, 99, 98), (59, 58, 122, 123), (46, 45, 109, 110), (33, 32, 96, 97), (60, 59, 123, 124), (47, 46, 110, 111), (34, 33, 97, 98), (61, 60, 124, 125), (48, 47, 111, 112), (35, 34, 98, 99), (62, 61, 125, 126), (49, 48, 112, 113), (36, 35, 99, 100), (63, 62, 126, 127), (50, 49, 113, 114), (37, 36, 100, 101), (32, 63, 127, 96), (51, 50, 114, 115), (38, 37, 101, 102), (52, 51, 115, 116), (39, 38, 102, 103), (53, 52, 116, 117), (40, 39, 103, 104), (54, 53, 117, 118), (41, 40, 104, 105), (55, 54, 118, 119), (42, 41, 105, 106), (56, 55, 119, 120), (43, 42, 106, 107), (57, 56, 120, 121), (44, 43, 107, 108), (58, 57, 121, 122)])
me_circle_004.polygons.foreach_set('material_index', [0, 0, 0, 0, 0, 0, 0, 0, 0, 0, 0, 0, 0, 0, 0, 0, 0, 0, 0, 0, 0, 0, 0, 0, 0, 0, 0, 0, 0, 0, 0, 0, 0, 0, 0, 0, 0, 0, 0, 0, 0, 0, 0, 0, 0, 0, 0, 0, 0, 0, 0, 0, 0, 0, 0, 0, 0, 0, 0, 0, 0, 0, 0, 0, 0, 1, 1, 0, 0, 0, 0, 0, 0, 0, 0, 0, 0, 0, 0, 0, 0, 0, 0, 0, 0, 0, 0, 0, 0, 0, 0, 0, 0, 0, 0, 0, 0, 0])
me_circle_004.materials.append(mat_material_005)
me_circle_004.materials.append(mat_material_006)
me_circle_004.use_remesh_preserve_volume = False
me_circle_004.use_remesh_preserve_attributes = False
me_circle_004.use_mirror_vertex_groups = False
me_circle_004.update()
me_circle_003 = bpy.data.meshes.new('Circle.003')
me_circle_003.from_pydata([(0.0, 1.0, 0.0), (-0.1951, 0.9808, 0.0), (-0.3827, 0.9239, 0.0), (-0.5556, 0.8315, 0.0), (-0.7071, 0.7071, 0.0), (-0.8315, 0.5556, 0.0), (-0.9239, 0.3827, 0.0), (-0.9808, 0.1951, 0.0), (-1.0, 7.55e-08, 0.0), (-0.9808, -0.1951, 0.0), (-0.9239, -0.3827, 0.0), (-0.8315, -0.5556, 0.0), (-0.7071, -0.7071, 0.0), (-0.5556, -0.8315, 0.0), (-0.3827, -0.9239, 0.0), (-0.1951, -0.9808, 0.0), (3.258e-07, -1.0, 0.0), (0.1951, -0.9808, 0.0), (0.3827, -0.9239, 0.0), (0.5556, -0.8315, 0.0), (0.7071, -0.7071, 0.0), (0.8315, -0.5556, 0.0), (0.9239, -0.3827, 0.0), (0.9808, -0.1951, 0.0), (1.0, 9.656e-07, 0.0), (0.9808, 0.1951, 0.0), (0.9239, 0.3827, 0.0), (0.8315, 0.5556, 0.0), (0.7071, 0.7071, 0.0), (0.5556, 0.8315, 0.0), (0.3827, 0.9239, 0.0), (0.1951, 0.9808, 0.0), (-4.768e-07, 1.0, 16.0), (-0.1951, 0.9808, 16.0), (-0.3827, 0.9239, 16.0), (-0.5556, 0.8315, 16.0), (-0.7071, 0.7071, 16.0), (-0.8315, 0.5556, 16.0), (-0.9239, 0.3827, 16.0), (-0.9808, 0.1951, 16.0), (-1.0, -1.132e-06, 16.0), (-0.9808, -0.1951, 16.0), (-0.9239, -0.3827, 16.0), (-0.8315, -0.5556, 16.0), (-0.7071, -0.7071, 16.0), (-0.5556, -0.8315, 16.0), (-0.3827, -0.9239, 16.0), (-0.1951, -0.9808, 16.0), (-1.51e-07, -1.0, 16.0), (0.1951, -0.9808, 16.0), (0.3827, -0.9239, 16.0), (0.5556, -0.8315, 16.0), (0.7071, -0.7071, 16.0), (0.8315, -0.5556, 16.0), (0.9239, -0.3827, 16.0), (0.9808, -0.1951, 16.0), (1.0, -2.424e-07, 16.0), (0.9808, 0.1951, 16.0), (0.9239, 0.3827, 16.0), (0.8315, 0.5556, 16.0), (0.7071, 0.7071, 16.0), (0.5556, 0.8315, 16.0), (0.3827, 0.9239, 16.0), (0.1951, 0.9808, 16.0), (-1.187e-08, 0.9, -2.953e-23), (-0.1756, 0.8827, 4.851e-17), (-0.3444, 0.8315, 9.516e-17), (-0.5, 0.7483, 1.381e-16), (-0.6364, 0.6364, 1.758e-16), (-0.7483, 0.5, 2.067e-16), (-0.8315, 0.3444, 2.297e-16), (-0.8827, 0.1756, 2.439e-16), (-0.9, 9.645e-08, 2.487e-16), (-0.8827, -0.1756, 2.439e-16), (-0.8315, -0.3444, 2.297e-16), (-0.7483, -0.5, 2.067e-16), (-0.6364, -0.6364, 1.758e-16), (-0.5, -0.7483, 1.381e-16), (-0.3444, -0.8315, 9.516e-17), (-0.1756, -0.8827, 4.851e-17), (2.814e-07, -0.9, -1.105e-22), (0.1756, -0.8827, -4.851e-17), (0.3444, -0.8315, -9.516e-17), (0.5, -0.7483, -1.381e-16), (0.6364, -0.6364, -1.758e-16), (0.7483, -0.5, -2.067e-16), (0.8315, -0.3444, -2.297e-16), (0.8827, -0.1756, -2.439e-16), (0.9, 8.975e-07, -2.487e-16), (0.8827, 0.1756, -2.439e-16), (0.8315, 0.3444, -2.297e-16), (0.7483, 0.5, -2.067e-16), (0.6364, 0.6364, -1.758e-16), (0.5, 0.7483, -1.381e-16), (0.3444, 0.8315, -9.516e-17), (0.1756, 0.8827, -4.851e-17), (-4.842e-07, 0.9, 16.0), (-0.1756, 0.8827, 16.0), (-0.3444, 0.8315, 16.0), (-0.5, 0.7483, 16.0), (-0.6364, 0.6364, 16.0), (-0.7483, 0.5, 16.0), (-0.8315, 0.3444, 16.0), (-0.8827, 0.1756, 16.0), (-0.9, -1.108e-06, 16.0), (-0.8827, -0.1756, 16.0), (-0.8315, -0.3444, 16.0), (-0.7483, -0.5, 16.0), (-0.6364, -0.6364, 16.0), (-0.5, -0.7483, 16.0), (-0.3444, -0.8315, 16.0), (-0.1756, -0.8827, 16.0), (-1.91e-07, -0.9, 16.0), (0.1756, -0.8827, 16.0), (0.3444, -0.8315, 16.0), (0.5, -0.7483, 16.0), (0.6364, -0.6364, 16.0), (0.7483, -0.5, 16.0), (0.8315, -0.3444, 16.0), (0.8827, -0.1756, 16.0), (0.9, -3.066e-07, 16.0), (0.8827, 0.1756, 16.0), (0.8315, 0.3444, 16.0), (0.7483, 0.5, 16.0), (0.6364, 0.6364, 16.0), (0.5, 0.7483, 16.0), (0.3444, 0.8315, 16.0), (0.1756, 0.8827, 16.0)], [], [(29, 28, 60, 61), (16, 15, 47, 48), (3, 2, 34, 35), (30, 29, 61, 62), (17, 16, 48, 49), (4, 3, 35, 36), (31, 30, 62, 63), (18, 17, 49, 50), (5, 4, 36, 37), (0, 31, 63, 32), (19, 18, 50, 51), (6, 5, 37, 38), (20, 19, 51, 52), (7, 6, 38, 39), (21, 20, 52, 53), (8, 7, 39, 40), (22, 21, 53, 54), (9, 8, 40, 41), (23, 22, 54, 55), (10, 9, 41, 42), (24, 23, 55, 56), (11, 10, 42, 43), (25, 24, 56, 57), (12, 11, 43, 44), (26, 25, 57, 58), (13, 12, 44, 45), (27, 26, 58, 59), (14, 13, 45, 46), (1, 0, 32, 33), (28, 27, 59, 60), (15, 14, 46, 47), (2, 1, 33, 34), (45, 44, 108, 109), (4, 5, 69, 68), (31, 0, 64, 95), (18, 19, 83, 82), (5, 6, 70, 69), (19, 20, 84, 83), (6, 7, 71, 70), (20, 21, 85, 84), (7, 8, 72, 71), (21, 22, 86, 85), (8, 9, 73, 72), (22, 23, 87, 86), (9, 10, 74, 73), (23, 24, 88, 87), (10, 11, 75, 74), (24, 25, 89, 88), (11, 12, 76, 75), (25, 26, 90, 89), (12, 13, 77, 76), (26, 27, 91, 90), (13, 14, 78, 77), (0, 1, 65, 64), (27, 28, 92, 91), (14, 15, 79, 78), (1, 2, 66, 65), (28, 29, 93, 92), (15, 16, 80, 79), (2, 3, 67, 66), (29, 30, 94, 93), (16, 17, 81, 80), (3, 4, 68, 67), (30, 31, 95, 94), (17, 18, 82, 81), (65, 66, 67, 68, 69, 70, 71, 72, 73, 74, 75, 76, 77, 78, 79, 80, 81, 82, 83, 84, 85, 86, 87, 88, 89, 90, 91, 92, 93, 94, 95, 64), (97, 96, 127, 126, 125, 124, 123, 122, 121, 120, 119, 118, 117, 116, 115, 114, 113, 112, 111, 110, 109, 108, 107, 106, 105, 104, 103, 102, 101, 100, 99, 98), (59, 58, 122, 123), (46, 45, 109, 110), (33, 32, 96, 97), (60, 59, 123, 124), (47, 46, 110, 111), (34, 33, 97, 98), (61, 60, 124, 125), (48, 47, 111, 112), (35, 34, 98, 99), (62, 61, 125, 126), (49, 48, 112, 113), (36, 35, 99, 100), (63, 62, 126, 127), (50, 49, 113, 114), (37, 36, 100, 101), (32, 63, 127, 96), (51, 50, 114, 115), (38, 37, 101, 102), (52, 51, 115, 116), (39, 38, 102, 103), (53, 52, 116, 117), (40, 39, 103, 104), (54, 53, 117, 118), (41, 40, 104, 105), (55, 54, 118, 119), (42, 41, 105, 106), (56, 55, 119, 120), (43, 42, 106, 107), (57, 56, 120, 121), (44, 43, 107, 108), (58, 57, 121, 122)])
me_circle_003.polygons.foreach_set('material_index', [0, 0, 0, 0, 0, 0, 0, 0, 0, 0, 0, 0, 0, 0, 0, 0, 0, 0, 0, 0, 0, 0, 0, 0, 0, 0, 0, 0, 0, 0, 0, 0, 0, 0, 0, 0, 0, 0, 0, 0, 0, 0, 0, 0, 0, 0, 0, 0, 0, 0, 0, 0, 0, 0, 0, 0, 0, 0, 0, 0, 0, 0, 0, 0, 0, 1, 1, 0, 0, 0, 0, 0, 0, 0, 0, 0, 0, 0, 0, 0, 0, 0, 0, 0, 0, 0, 0, 0, 0, 0, 0, 0, 0, 0, 0, 0, 0, 0])
me_circle_003.materials.append(mat_material_005)
me_circle_003.materials.append(mat_material_006)
me_circle_003.use_remesh_preserve_volume = False
me_circle_003.use_remesh_preserve_attributes = False
me_circle_003.use_mirror_vertex_groups = False
me_circle_003.update()
me_circle_002 = bpy.data.meshes.new('Circle.002')
me_circle_002.from_pydata([(0.0, 1.0, 0.0), (-0.1951, 0.9808, 0.0), (-0.3827, 0.9239, 0.0), (-0.5556, 0.8315, 0.0), (-0.7071, 0.7071, 0.0), (-0.8315, 0.5556, 0.0), (-0.9239, 0.3827, 0.0), (-0.9808, 0.1951, 0.0), (-1.0, 7.55e-08, 0.0), (-0.9808, -0.1951, 0.0), (-0.9239, -0.3827, 0.0), (-0.8315, -0.5556, 0.0), (-0.7071, -0.7071, 0.0), (-0.5556, -0.8315, 0.0), (-0.3827, -0.9239, 0.0), (-0.1951, -0.9808, 0.0), (3.258e-07, -1.0, 0.0), (0.1951, -0.9808, 0.0), (0.3827, -0.9239, 0.0), (0.5556, -0.8315, 0.0), (0.7071, -0.7071, 0.0), (0.8315, -0.5556, 0.0), (0.9239, -0.3827, 0.0), (0.9808, -0.1951, 0.0), (1.0, 9.656e-07, 0.0), (0.9808, 0.1951, 0.0), (0.9239, 0.3827, 0.0), (0.8315, 0.5556, 0.0), (0.7071, 0.7071, 0.0), (0.5556, 0.8315, 0.0), (0.3827, 0.9239, 0.0), (0.1951, 0.9808, 0.0), (-4.768e-07, 1.0, 16.0), (-0.1951, 0.9808, 16.0), (-0.3827, 0.9239, 16.0), (-0.5556, 0.8315, 16.0), (-0.7071, 0.7071, 16.0), (-0.8315, 0.5556, 16.0), (-0.9239, 0.3827, 16.0), (-0.9808, 0.1951, 16.0), (-1.0, -1.132e-06, 16.0), (-0.9808, -0.1951, 16.0), (-0.9239, -0.3827, 16.0), (-0.8315, -0.5556, 16.0), (-0.7071, -0.7071, 16.0), (-0.5556, -0.8315, 16.0), (-0.3827, -0.9239, 16.0), (-0.1951, -0.9808, 16.0), (-1.51e-07, -1.0, 16.0), (0.1951, -0.9808, 16.0), (0.3827, -0.9239, 16.0), (0.5556, -0.8315, 16.0), (0.7071, -0.7071, 16.0), (0.8315, -0.5556, 16.0), (0.9239, -0.3827, 16.0), (0.9808, -0.1951, 16.0), (1.0, -2.424e-07, 16.0), (0.9808, 0.1951, 16.0), (0.9239, 0.3827, 16.0), (0.8315, 0.5556, 16.0), (0.7071, 0.7071, 16.0), (0.5556, 0.8315, 16.0), (0.3827, 0.9239, 16.0), (0.1951, 0.9808, 16.0), (-1.187e-08, 0.9, -2.953e-23), (-0.1756, 0.8827, 4.851e-17), (-0.3444, 0.8315, 9.516e-17), (-0.5, 0.7483, 1.381e-16), (-0.6364, 0.6364, 1.758e-16), (-0.7483, 0.5, 2.067e-16), (-0.8315, 0.3444, 2.297e-16), (-0.8827, 0.1756, 2.439e-16), (-0.9, 9.645e-08, 2.487e-16), (-0.8827, -0.1756, 2.439e-16), (-0.8315, -0.3444, 2.297e-16), (-0.7483, -0.5, 2.067e-16), (-0.6364, -0.6364, 1.758e-16), (-0.5, -0.7483, 1.381e-16), (-0.3444, -0.8315, 9.516e-17), (-0.1756, -0.8827, 4.851e-17), (2.814e-07, -0.9, -1.105e-22), (0.1756, -0.8827, -4.851e-17), (0.3444, -0.8315, -9.516e-17), (0.5, -0.7483, -1.381e-16), (0.6364, -0.6364, -1.758e-16), (0.7483, -0.5, -2.067e-16), (0.8315, -0.3444, -2.297e-16), (0.8827, -0.1756, -2.439e-16), (0.9, 8.975e-07, -2.487e-16), (0.8827, 0.1756, -2.439e-16), (0.8315, 0.3444, -2.297e-16), (0.7483, 0.5, -2.067e-16), (0.6364, 0.6364, -1.758e-16), (0.5, 0.7483, -1.381e-16), (0.3444, 0.8315, -9.516e-17), (0.1756, 0.8827, -4.851e-17), (-4.842e-07, 0.9, 16.0), (-0.1756, 0.8827, 16.0), (-0.3444, 0.8315, 16.0), (-0.5, 0.7483, 16.0), (-0.6364, 0.6364, 16.0), (-0.7483, 0.5, 16.0), (-0.8315, 0.3444, 16.0), (-0.8827, 0.1756, 16.0), (-0.9, -1.108e-06, 16.0), (-0.8827, -0.1756, 16.0), (-0.8315, -0.3444, 16.0), (-0.7483, -0.5, 16.0), (-0.6364, -0.6364, 16.0), (-0.5, -0.7483, 16.0), (-0.3444, -0.8315, 16.0), (-0.1756, -0.8827, 16.0), (-1.91e-07, -0.9, 16.0), (0.1756, -0.8827, 16.0), (0.3444, -0.8315, 16.0), (0.5, -0.7483, 16.0), (0.6364, -0.6364, 16.0), (0.7483, -0.5, 16.0), (0.8315, -0.3444, 16.0), (0.8827, -0.1756, 16.0), (0.9, -3.066e-07, 16.0), (0.8827, 0.1756, 16.0), (0.8315, 0.3444, 16.0), (0.7483, 0.5, 16.0), (0.6364, 0.6364, 16.0), (0.5, 0.7483, 16.0), (0.3444, 0.8315, 16.0), (0.1756, 0.8827, 16.0)], [], [(29, 28, 60, 61), (16, 15, 47, 48), (3, 2, 34, 35), (30, 29, 61, 62), (17, 16, 48, 49), (4, 3, 35, 36), (31, 30, 62, 63), (18, 17, 49, 50), (5, 4, 36, 37), (0, 31, 63, 32), (19, 18, 50, 51), (6, 5, 37, 38), (20, 19, 51, 52), (7, 6, 38, 39), (21, 20, 52, 53), (8, 7, 39, 40), (22, 21, 53, 54), (9, 8, 40, 41), (23, 22, 54, 55), (10, 9, 41, 42), (24, 23, 55, 56), (11, 10, 42, 43), (25, 24, 56, 57), (12, 11, 43, 44), (26, 25, 57, 58), (13, 12, 44, 45), (27, 26, 58, 59), (14, 13, 45, 46), (1, 0, 32, 33), (28, 27, 59, 60), (15, 14, 46, 47), (2, 1, 33, 34), (45, 44, 108, 109), (4, 5, 69, 68), (31, 0, 64, 95), (18, 19, 83, 82), (5, 6, 70, 69), (19, 20, 84, 83), (6, 7, 71, 70), (20, 21, 85, 84), (7, 8, 72, 71), (21, 22, 86, 85), (8, 9, 73, 72), (22, 23, 87, 86), (9, 10, 74, 73), (23, 24, 88, 87), (10, 11, 75, 74), (24, 25, 89, 88), (11, 12, 76, 75), (25, 26, 90, 89), (12, 13, 77, 76), (26, 27, 91, 90), (13, 14, 78, 77), (0, 1, 65, 64), (27, 28, 92, 91), (14, 15, 79, 78), (1, 2, 66, 65), (28, 29, 93, 92), (15, 16, 80, 79), (2, 3, 67, 66), (29, 30, 94, 93), (16, 17, 81, 80), (3, 4, 68, 67), (30, 31, 95, 94), (17, 18, 82, 81), (65, 66, 67, 68, 69, 70, 71, 72, 73, 74, 75, 76, 77, 78, 79, 80, 81, 82, 83, 84, 85, 86, 87, 88, 89, 90, 91, 92, 93, 94, 95, 64), (97, 96, 127, 126, 125, 124, 123, 122, 121, 120, 119, 118, 117, 116, 115, 114, 113, 112, 111, 110, 109, 108, 107, 106, 105, 104, 103, 102, 101, 100, 99, 98), (59, 58, 122, 123), (46, 45, 109, 110), (33, 32, 96, 97), (60, 59, 123, 124), (47, 46, 110, 111), (34, 33, 97, 98), (61, 60, 124, 125), (48, 47, 111, 112), (35, 34, 98, 99), (62, 61, 125, 126), (49, 48, 112, 113), (36, 35, 99, 100), (63, 62, 126, 127), (50, 49, 113, 114), (37, 36, 100, 101), (32, 63, 127, 96), (51, 50, 114, 115), (38, 37, 101, 102), (52, 51, 115, 116), (39, 38, 102, 103), (53, 52, 116, 117), (40, 39, 103, 104), (54, 53, 117, 118), (41, 40, 104, 105), (55, 54, 118, 119), (42, 41, 105, 106), (56, 55, 119, 120), (43, 42, 106, 107), (57, 56, 120, 121), (44, 43, 107, 108), (58, 57, 121, 122)])
me_circle_002.polygons.foreach_set('material_index', [0, 0, 0, 0, 0, 0, 0, 0, 0, 0, 0, 0, 0, 0, 0, 0, 0, 0, 0, 0, 0, 0, 0, 0, 0, 0, 0, 0, 0, 0, 0, 0, 0, 0, 0, 0, 0, 0, 0, 0, 0, 0, 0, 0, 0, 0, 0, 0, 0, 0, 0, 0, 0, 0, 0, 0, 0, 0, 0, 0, 0, 0, 0, 0, 0, 1, 1, 0, 0, 0, 0, 0, 0, 0, 0, 0, 0, 0, 0, 0, 0, 0, 0, 0, 0, 0, 0, 0, 0, 0, 0, 0, 0, 0, 0, 0, 0, 0])
me_circle_002.materials.append(mat_material_005)
me_circle_002.materials.append(mat_material_006)
me_circle_002.use_remesh_preserve_volume = False
me_circle_002.use_remesh_preserve_attributes = False
me_circle_002.use_mirror_vertex_groups = False
me_circle_002.update()
me_circle_001 = bpy.data.meshes.new('Circle.001')
me_circle_001.from_pydata([(0.0, 1.0, 0.0), (-0.1951, 0.9808, 0.0), (-0.3827, 0.9239, 0.0), (-0.5556, 0.8315, 0.0), (-0.7071, 0.7071, 0.0), (-0.8315, 0.5556, 0.0), (-0.9239, 0.3827, 0.0), (-0.9808, 0.1951, 0.0), (-1.0, 7.55e-08, 0.0), (-0.9808, -0.1951, 0.0), (-0.9239, -0.3827, 0.0), (-0.8315, -0.5556, 0.0), (-0.7071, -0.7071, 0.0), (-0.5556, -0.8315, 0.0), (-0.3827, -0.9239, 0.0), (-0.1951, -0.9808, 0.0), (3.258e-07, -1.0, 0.0), (0.1951, -0.9808, 0.0), (0.3827, -0.9239, 0.0), (0.5556, -0.8315, 0.0), (0.7071, -0.7071, 0.0), (0.8315, -0.5556, 0.0), (0.9239, -0.3827, 0.0), (0.9808, -0.1951, 0.0), (1.0, 9.656e-07, 0.0), (0.9808, 0.1951, 0.0), (0.9239, 0.3827, 0.0), (0.8315, 0.5556, 0.0), (0.7071, 0.7071, 0.0), (0.5556, 0.8315, 0.0), (0.3827, 0.9239, 0.0), (0.1951, 0.9808, 0.0), (-4.768e-07, 1.0, 16.0), (-0.1951, 0.9808, 16.0), (-0.3827, 0.9239, 16.0), (-0.5556, 0.8315, 16.0), (-0.7071, 0.7071, 16.0), (-0.8315, 0.5556, 16.0), (-0.9239, 0.3827, 16.0), (-0.9808, 0.1951, 16.0), (-1.0, -1.132e-06, 16.0), (-0.9808, -0.1951, 16.0), (-0.9239, -0.3827, 16.0), (-0.8315, -0.5556, 16.0), (-0.7071, -0.7071, 16.0), (-0.5556, -0.8315, 16.0), (-0.3827, -0.9239, 16.0), (-0.1951, -0.9808, 16.0), (-1.51e-07, -1.0, 16.0), (0.1951, -0.9808, 16.0), (0.3827, -0.9239, 16.0), (0.5556, -0.8315, 16.0), (0.7071, -0.7071, 16.0), (0.8315, -0.5556, 16.0), (0.9239, -0.3827, 16.0), (0.9808, -0.1951, 16.0), (1.0, -2.424e-07, 16.0), (0.9808, 0.1951, 16.0), (0.9239, 0.3827, 16.0), (0.8315, 0.5556, 16.0), (0.7071, 0.7071, 16.0), (0.5556, 0.8315, 16.0), (0.3827, 0.9239, 16.0), (0.1951, 0.9808, 16.0), (-1.187e-08, 0.9, -2.953e-23), (-0.1756, 0.8827, 4.851e-17), (-0.3444, 0.8315, 9.516e-17), (-0.5, 0.7483, 1.381e-16), (-0.6364, 0.6364, 1.758e-16), (-0.7483, 0.5, 2.067e-16), (-0.8315, 0.3444, 2.297e-16), (-0.8827, 0.1756, 2.439e-16), (-0.9, 9.645e-08, 2.487e-16), (-0.8827, -0.1756, 2.439e-16), (-0.8315, -0.3444, 2.297e-16), (-0.7483, -0.5, 2.067e-16), (-0.6364, -0.6364, 1.758e-16), (-0.5, -0.7483, 1.381e-16), (-0.3444, -0.8315, 9.516e-17), (-0.1756, -0.8827, 4.851e-17), (2.814e-07, -0.9, -1.105e-22), (0.1756, -0.8827, -4.851e-17), (0.3444, -0.8315, -9.516e-17), (0.5, -0.7483, -1.381e-16), (0.6364, -0.6364, -1.758e-16), (0.7483, -0.5, -2.067e-16), (0.8315, -0.3444, -2.297e-16), (0.8827, -0.1756, -2.439e-16), (0.9, 8.975e-07, -2.487e-16), (0.8827, 0.1756, -2.439e-16), (0.8315, 0.3444, -2.297e-16), (0.7483, 0.5, -2.067e-16), (0.6364, 0.6364, -1.758e-16), (0.5, 0.7483, -1.381e-16), (0.3444, 0.8315, -9.516e-17), (0.1756, 0.8827, -4.851e-17), (-4.842e-07, 0.9, 16.0), (-0.1756, 0.8827, 16.0), (-0.3444, 0.8315, 16.0), (-0.5, 0.7483, 16.0), (-0.6364, 0.6364, 16.0), (-0.7483, 0.5, 16.0), (-0.8315, 0.3444, 16.0), (-0.8827, 0.1756, 16.0), (-0.9, -1.108e-06, 16.0), (-0.8827, -0.1756, 16.0), (-0.8315, -0.3444, 16.0), (-0.7483, -0.5, 16.0), (-0.6364, -0.6364, 16.0), (-0.5, -0.7483, 16.0), (-0.3444, -0.8315, 16.0), (-0.1756, -0.8827, 16.0), (-1.91e-07, -0.9, 16.0), (0.1756, -0.8827, 16.0), (0.3444, -0.8315, 16.0), (0.5, -0.7483, 16.0), (0.6364, -0.6364, 16.0), (0.7483, -0.5, 16.0), (0.8315, -0.3444, 16.0), (0.8827, -0.1756, 16.0), (0.9, -3.066e-07, 16.0), (0.8827, 0.1756, 16.0), (0.8315, 0.3444, 16.0), (0.7483, 0.5, 16.0), (0.6364, 0.6364, 16.0), (0.5, 0.7483, 16.0), (0.3444, 0.8315, 16.0), (0.1756, 0.8827, 16.0)], [], [(29, 28, 60, 61), (16, 15, 47, 48), (3, 2, 34, 35), (30, 29, 61, 62), (17, 16, 48, 49), (4, 3, 35, 36), (31, 30, 62, 63), (18, 17, 49, 50), (5, 4, 36, 37), (0, 31, 63, 32), (19, 18, 50, 51), (6, 5, 37, 38), (20, 19, 51, 52), (7, 6, 38, 39), (21, 20, 52, 53), (8, 7, 39, 40), (22, 21, 53, 54), (9, 8, 40, 41), (23, 22, 54, 55), (10, 9, 41, 42), (24, 23, 55, 56), (11, 10, 42, 43), (25, 24, 56, 57), (12, 11, 43, 44), (26, 25, 57, 58), (13, 12, 44, 45), (27, 26, 58, 59), (14, 13, 45, 46), (1, 0, 32, 33), (28, 27, 59, 60), (15, 14, 46, 47), (2, 1, 33, 34), (45, 44, 108, 109), (4, 5, 69, 68), (31, 0, 64, 95), (18, 19, 83, 82), (5, 6, 70, 69), (19, 20, 84, 83), (6, 7, 71, 70), (20, 21, 85, 84), (7, 8, 72, 71), (21, 22, 86, 85), (8, 9, 73, 72), (22, 23, 87, 86), (9, 10, 74, 73), (23, 24, 88, 87), (10, 11, 75, 74), (24, 25, 89, 88), (11, 12, 76, 75), (25, 26, 90, 89), (12, 13, 77, 76), (26, 27, 91, 90), (13, 14, 78, 77), (0, 1, 65, 64), (27, 28, 92, 91), (14, 15, 79, 78), (1, 2, 66, 65), (28, 29, 93, 92), (15, 16, 80, 79), (2, 3, 67, 66), (29, 30, 94, 93), (16, 17, 81, 80), (3, 4, 68, 67), (30, 31, 95, 94), (17, 18, 82, 81), (65, 66, 67, 68, 69, 70, 71, 72, 73, 74, 75, 76, 77, 78, 79, 80, 81, 82, 83, 84, 85, 86, 87, 88, 89, 90, 91, 92, 93, 94, 95, 64), (97, 96, 127, 126, 125, 124, 123, 122, 121, 120, 119, 118, 117, 116, 115, 114, 113, 112, 111, 110, 109, 108, 107, 106, 105, 104, 103, 102, 101, 100, 99, 98), (59, 58, 122, 123), (46, 45, 109, 110), (33, 32, 96, 97), (60, 59, 123, 124), (47, 46, 110, 111), (34, 33, 97, 98), (61, 60, 124, 125), (48, 47, 111, 112), (35, 34, 98, 99), (62, 61, 125, 126), (49, 48, 112, 113), (36, 35, 99, 100), (63, 62, 126, 127), (50, 49, 113, 114), (37, 36, 100, 101), (32, 63, 127, 96), (51, 50, 114, 115), (38, 37, 101, 102), (52, 51, 115, 116), (39, 38, 102, 103), (53, 52, 116, 117), (40, 39, 103, 104), (54, 53, 117, 118), (41, 40, 104, 105), (55, 54, 118, 119), (42, 41, 105, 106), (56, 55, 119, 120), (43, 42, 106, 107), (57, 56, 120, 121), (44, 43, 107, 108), (58, 57, 121, 122)])
me_circle_001.polygons.foreach_set('material_index', [0, 0, 0, 0, 0, 0, 0, 0, 0, 0, 0, 0, 0, 0, 0, 0, 0, 0, 0, 0, 0, 0, 0, 0, 0, 0, 0, 0, 0, 0, 0, 0, 0, 0, 0, 0, 0, 0, 0, 0, 0, 0, 0, 0, 0, 0, 0, 0, 0, 0, 0, 0, 0, 0, 0, 0, 0, 0, 0, 0, 0, 0, 0, 0, 0, 1, 1, 0, 0, 0, 0, 0, 0, 0, 0, 0, 0, 0, 0, 0, 0, 0, 0, 0, 0, 0, 0, 0, 0, 0, 0, 0, 0, 0, 0, 0, 0, 0])
me_circle_001.materials.append(mat_material_005)
me_circle_001.materials.append(mat_material_006)
me_circle_001.use_remesh_preserve_volume = False
me_circle_001.use_remesh_preserve_attributes = False
me_circle_001.use_mirror_vertex_groups = False
me_circle_001.update()
me_circle = bpy.data.meshes.new('Circle')
me_circle.from_pydata([(0.0, 1.0, 0.0), (-0.1951, 0.9808, 0.0), (-0.3827, 0.9239, 0.0), (-0.5556, 0.8315, 0.0), (-0.7071, 0.7071, 0.0), (-0.8315, 0.5556, 0.0), (-0.9239, 0.3827, 0.0), (-0.9808, 0.1951, 0.0), (-1.0, 7.55e-08, 0.0), (-0.9808, -0.1951, 0.0), (-0.9239, -0.3827, 0.0), (-0.8315, -0.5556, 0.0), (-0.7071, -0.7071, 0.0), (-0.5556, -0.8315, 0.0), (-0.3827, -0.9239, 0.0), (-0.1951, -0.9808, 0.0), (3.258e-07, -1.0, 0.0), (0.1951, -0.9808, 0.0), (0.3827, -0.9239, 0.0), (0.5556, -0.8315, 0.0), (0.7071, -0.7071, 0.0), (0.8315, -0.5556, 0.0), (0.9239, -0.3827, 0.0), (0.9808, -0.1951, 0.0), (1.0, 9.656e-07, 0.0), (0.9808, 0.1951, 0.0), (0.9239, 0.3827, 0.0), (0.8315, 0.5556, 0.0), (0.7071, 0.7071, 0.0), (0.5556, 0.8315, 0.0), (0.3827, 0.9239, 0.0), (0.1951, 0.9808, 0.0), (-4.768e-07, 1.0, 16.0), (-0.1951, 0.9808, 16.0), (-0.3827, 0.9239, 16.0), (-0.5556, 0.8315, 16.0), (-0.7071, 0.7071, 16.0), (-0.8315, 0.5556, 16.0), (-0.9239, 0.3827, 16.0), (-0.9808, 0.1951, 16.0), (-1.0, -1.132e-06, 16.0), (-0.9808, -0.1951, 16.0), (-0.9239, -0.3827, 16.0), (-0.8315, -0.5556, 16.0), (-0.7071, -0.7071, 16.0), (-0.5556, -0.8315, 16.0), (-0.3827, -0.9239, 16.0), (-0.1951, -0.9808, 16.0), (-1.51e-07, -1.0, 16.0), (0.1951, -0.9808, 16.0), (0.3827, -0.9239, 16.0), (0.5556, -0.8315, 16.0), (0.7071, -0.7071, 16.0), (0.8315, -0.5556, 16.0), (0.9239, -0.3827, 16.0), (0.9808, -0.1951, 16.0), (1.0, -2.424e-07, 16.0), (0.9808, 0.1951, 16.0), (0.9239, 0.3827, 16.0), (0.8315, 0.5556, 16.0), (0.7071, 0.7071, 16.0), (0.5556, 0.8315, 16.0), (0.3827, 0.9239, 16.0), (0.1951, 0.9808, 16.0), (-1.187e-08, 0.9, -2.953e-23), (-0.1756, 0.8827, 4.851e-17), (-0.3444, 0.8315, 9.516e-17), (-0.5, 0.7483, 1.381e-16), (-0.6364, 0.6364, 1.758e-16), (-0.7483, 0.5, 2.067e-16), (-0.8315, 0.3444, 2.297e-16), (-0.8827, 0.1756, 2.439e-16), (-0.9, 9.645e-08, 2.487e-16), (-0.8827, -0.1756, 2.439e-16), (-0.8315, -0.3444, 2.297e-16), (-0.7483, -0.5, 2.067e-16), (-0.6364, -0.6364, 1.758e-16), (-0.5, -0.7483, 1.381e-16), (-0.3444, -0.8315, 9.516e-17), (-0.1756, -0.8827, 4.851e-17), (2.814e-07, -0.9, -1.105e-22), (0.1756, -0.8827, -4.851e-17), (0.3444, -0.8315, -9.516e-17), (0.5, -0.7483, -1.381e-16), (0.6364, -0.6364, -1.758e-16), (0.7483, -0.5, -2.067e-16), (0.8315, -0.3444, -2.297e-16), (0.8827, -0.1756, -2.439e-16), (0.9, 8.975e-07, -2.487e-16), (0.8827, 0.1756, -2.439e-16), (0.8315, 0.3444, -2.297e-16), (0.7483, 0.5, -2.067e-16), (0.6364, 0.6364, -1.758e-16), (0.5, 0.7483, -1.381e-16), (0.3444, 0.8315, -9.516e-17), (0.1756, 0.8827, -4.851e-17), (-4.842e-07, 0.9, 16.0), (-0.1756, 0.8827, 16.0), (-0.3444, 0.8315, 16.0), (-0.5, 0.7483, 16.0), (-0.6364, 0.6364, 16.0), (-0.7483, 0.5, 16.0), (-0.8315, 0.3444, 16.0), (-0.8827, 0.1756, 16.0), (-0.9, -1.108e-06, 16.0), (-0.8827, -0.1756, 16.0), (-0.8315, -0.3444, 16.0), (-0.7483, -0.5, 16.0), (-0.6364, -0.6364, 16.0), (-0.5, -0.7483, 16.0), (-0.3444, -0.8315, 16.0), (-0.1756, -0.8827, 16.0), (-1.91e-07, -0.9, 16.0), (0.1756, -0.8827, 16.0), (0.3444, -0.8315, 16.0), (0.5, -0.7483, 16.0), (0.6364, -0.6364, 16.0), (0.7483, -0.5, 16.0), (0.8315, -0.3444, 16.0), (0.8827, -0.1756, 16.0), (0.9, -3.066e-07, 16.0), (0.8827, 0.1756, 16.0), (0.8315, 0.3444, 16.0), (0.7483, 0.5, 16.0), (0.6364, 0.6364, 16.0), (0.5, 0.7483, 16.0), (0.3444, 0.8315, 16.0), (0.1756, 0.8827, 16.0)], [], [(29, 28, 60, 61), (16, 15, 47, 48), (3, 2, 34, 35), (30, 29, 61, 62), (17, 16, 48, 49), (4, 3, 35, 36), (31, 30, 62, 63), (18, 17, 49, 50), (5, 4, 36, 37), (0, 31, 63, 32), (19, 18, 50, 51), (6, 5, 37, 38), (20, 19, 51, 52), (7, 6, 38, 39), (21, 20, 52, 53), (8, 7, 39, 40), (22, 21, 53, 54), (9, 8, 40, 41), (23, 22, 54, 55), (10, 9, 41, 42), (24, 23, 55, 56), (11, 10, 42, 43), (25, 24, 56, 57), (12, 11, 43, 44), (26, 25, 57, 58), (13, 12, 44, 45), (27, 26, 58, 59), (14, 13, 45, 46), (1, 0, 32, 33), (28, 27, 59, 60), (15, 14, 46, 47), (2, 1, 33, 34), (45, 44, 108, 109), (4, 5, 69, 68), (31, 0, 64, 95), (18, 19, 83, 82), (5, 6, 70, 69), (19, 20, 84, 83), (6, 7, 71, 70), (20, 21, 85, 84), (7, 8, 72, 71), (21, 22, 86, 85), (8, 9, 73, 72), (22, 23, 87, 86), (9, 10, 74, 73), (23, 24, 88, 87), (10, 11, 75, 74), (24, 25, 89, 88), (11, 12, 76, 75), (25, 26, 90, 89), (12, 13, 77, 76), (26, 27, 91, 90), (13, 14, 78, 77), (0, 1, 65, 64), (27, 28, 92, 91), (14, 15, 79, 78), (1, 2, 66, 65), (28, 29, 93, 92), (15, 16, 80, 79), (2, 3, 67, 66), (29, 30, 94, 93), (16, 17, 81, 80), (3, 4, 68, 67), (30, 31, 95, 94), (17, 18, 82, 81), (65, 66, 67, 68, 69, 70, 71, 72, 73, 74, 75, 76, 77, 78, 79, 80, 81, 82, 83, 84, 85, 86, 87, 88, 89, 90, 91, 92, 93, 94, 95, 64), (97, 96, 127, 126, 125, 124, 123, 122, 121, 120, 119, 118, 117, 116, 115, 114, 113, 112, 111, 110, 109, 108, 107, 106, 105, 104, 103, 102, 101, 100, 99, 98), (59, 58, 122, 123), (46, 45, 109, 110), (33, 32, 96, 97), (60, 59, 123, 124), (47, 46, 110, 111), (34, 33, 97, 98), (61, 60, 124, 125), (48, 47, 111, 112), (35, 34, 98, 99), (62, 61, 125, 126), (49, 48, 112, 113), (36, 35, 99, 100), (63, 62, 126, 127), (50, 49, 113, 114), (37, 36, 100, 101), (32, 63, 127, 96), (51, 50, 114, 115), (38, 37, 101, 102), (52, 51, 115, 116), (39, 38, 102, 103), (53, 52, 116, 117), (40, 39, 103, 104), (54, 53, 117, 118), (41, 40, 104, 105), (55, 54, 118, 119), (42, 41, 105, 106), (56, 55, 119, 120), (43, 42, 106, 107), (57, 56, 120, 121), (44, 43, 107, 108), (58, 57, 121, 122)])
me_circle.polygons.foreach_set('material_index', [0, 0, 0, 0, 0, 0, 0, 0, 0, 0, 0, 0, 0, 0, 0, 0, 0, 0, 0, 0, 0, 0, 0, 0, 0, 0, 0, 0, 0, 0, 0, 0, 0, 0, 0, 0, 0, 0, 0, 0, 0, 0, 0, 0, 0, 0, 0, 0, 0, 0, 0, 0, 0, 0, 0, 0, 0, 0, 0, 0, 0, 0, 0, 0, 0, 1, 1, 0, 0, 0, 0, 0, 0, 0, 0, 0, 0, 0, 0, 0, 0, 0, 0, 0, 0, 0, 0, 0, 0, 0, 0, 0, 0, 0, 0, 0, 0, 0])
me_circle.materials.append(mat_material_005)
me_circle.materials.append(mat_material_006)
me_circle.use_remesh_preserve_volume = False
me_circle.use_remesh_preserve_attributes = False
me_circle.use_mirror_vertex_groups = False
me_circle.update()
me_cube_001 = bpy.data.meshes.new('Cube.001')
me_cube_001.from_pydata([(-1.0, -1.0, -1.0), (-1.0, -1.0, 1.0), (-1.0, 1.0, -1.0), (-1.0, 1.0, 1.0), (1.0, -1.0, -1.0), (1.0, -1.0, 1.0), (1.0, 1.0, -1.0), (1.0, 1.0, 1.0)], [(2, 0), (0, 1), (1, 3), (3, 2), (6, 2), (3, 7), (7, 6), (4, 6), (7, 5), (5, 4), (0, 4), (5, 1)], [])
me_cube_001.use_remesh_preserve_volume = False
me_cube_001.use_remesh_preserve_attributes = False
me_cube_001.use_mirror_vertex_groups = False
me_cube_001.update()

# ---- objects
ob_cube = bpy.data.objects.new('Cube', me_cube_002)
ob_circle_013 = bpy.data.objects.new('Circle.013', me_circle_019)
ob_circle_012 = bpy.data.objects.new('Circle.012', me_circle_018)
ob_circle_011 = bpy.data.objects.new('Circle.011', me_circle_017)
ob_circle_010 = bpy.data.objects.new('Circle.010', me_circle_016)
ob_circle_009 = bpy.data.objects.new('Circle.009', me_circle_015)
ob_circle_008 = bpy.data.objects.new('Circle.008', me_circle_014)
ob_circle_006 = bpy.data.objects.new('Circle.006', me_circle_013)
ob_circle_005 = bpy.data.objects.new('Circle.005', me_circle_012)
ob_circle_007 = bpy.data.objects.new('Circle.007', me_circle_007)
ob_circle_004 = bpy.data.objects.new('Circle.004', me_circle_004)
ob_circle_003 = bpy.data.objects.new('Circle.003', me_circle_003)
ob_circle_002 = bpy.data.objects.new('Circle.002', me_circle_002)
ob_circle_001 = bpy.data.objects.new('Circle.001', me_circle_001)
ob_circle = bpy.data.objects.new('Circle', me_circle)
ob_boundary = bpy.data.objects.new('Boundary', me_cube_001)

# ---- transforms, parenting, visibility, modifiers, constraints
ob_cube.location = (-2.0, 7.2, -17.0)
ob_cube.lineart.crease_threshold = 0.0
ob_circle_013.location = (-2.5, 7.2, -14.7)
ob_circle_013.rotation_euler = (1.571, 2.98e-08, 1.571)
ob_circle_013.lineart.crease_threshold = 0.0
ob_circle_012.location = (-1.523, 8.942, -15.2)
ob_circle_012.rotation_euler = (3.423e-08, -1.571, 0.0)
ob_circle_012.lineart.crease_threshold = 0.0
ob_circle_011.location = (-1.523, 5.477, -15.2)
ob_circle_011.rotation_euler = (3.423e-08, -1.571, 0.0)
ob_circle_011.lineart.crease_threshold = 0.0
ob_circle_010.location = (-8.962, 12.26, -20.97)
ob_circle_010.lineart.crease_threshold = 0.0
ob_circle_009.location = (13.04, -5.743, -20.77)
ob_circle_009.lineart.crease_threshold = 0.0
ob_circle_008.location = (-9.962, -11.74, -20.27)
ob_circle_008.lineart.crease_threshold = 0.0
ob_circle_006.location = (11.04, 12.26, -21.17)
ob_circle_006.lineart.crease_threshold = 0.0
ob_circle_005.location = (6.038, 4.257, -20.37)
ob_circle_005.lineart.crease_threshold = 0.0
ob_circle_007.location = (-6.962, 4.257, -20.82)
ob_circle_007.lineart.crease_threshold = 0.0
ob_circle_004.location = (1.5, 0.0, -13.7)
ob_circle_004.rotation_euler = (1.571, 2.98e-08, 2.98e-08)
ob_circle_004.lineart.crease_threshold = 0.0
ob_circle_003.location = (-1.5, 0.0, -13.7)
ob_circle_003.rotation_euler = (1.571, 2.98e-08, 2.98e-08)
ob_circle_003.lineart.crease_threshold = 0.0
ob_circle_002.location = (-3.0, 0.0, -15.0)
ob_circle_002.rotation_euler = (1.571, 2.98e-08, 2.98e-08)
ob_circle_002.lineart.crease_threshold = 0.0
ob_circle_001.location = (3.0, 0.0, -15.0)
ob_circle_001.rotation_euler = (1.571, 2.98e-08, 2.98e-08)
ob_circle_001.lineart.crease_threshold = 0.0
ob_circle.location = (0.0, 0.0, -15.0)
ob_circle.rotation_euler = (1.571, 2.98e-08, 2.98e-08)
ob_circle.lineart.crease_threshold = 0.0
ob_boundary.location = (0.0, 0.0, 0.0)
ob_boundary.scale = (16.0, 16.0, 16.0)
ob_boundary.lineart.crease_threshold = 0.0

# ---- collection membership
col_collection_1.objects.link(ob_cube)
col_collection_1.objects.link(ob_circle_013)
col_collection_1.objects.link(ob_circle_012)
col_collection_1.objects.link(ob_circle_011)
col_collection_1.objects.link(ob_circle_010)
col_collection_1.objects.link(ob_circle_009)
col_collection_1.objects.link(ob_circle_008)
col_collection_1.objects.link(ob_circle_006)
col_collection_1.objects.link(ob_circle_005)
col_collection_1.objects.link(ob_circle_007)
col_collection_1.objects.link(ob_circle_004)
col_collection_1.objects.link(ob_circle_003)
col_collection_1.objects.link(ob_circle_002)
col_collection_1.objects.link(ob_circle_001)
col_collection_1.objects.link(ob_circle)
col_collection_1.objects.link(ob_boundary)

# ---- scene / render settings (as saved in the file)
scene.frame_start = 1; scene.frame_end = 250; scene.frame_set(0)
scene.render.engine = 'BLENDER_EEVEE_NEXT'
scene.render.resolution_percentage = 50
scene.render.dither_intensity = 0.0
scene.cycles.use_denoising = False
scene.cycles.samples = 128
scene.cycles.sampling_pattern = 'TABULATED_SOBOL'
scene.cycles.use_adaptive_sampling = False
scene.cycles.use_light_tree = False
scene.cycles.blur_glossy = 0.0
scene.cycles.sample_clamp_indirect = 0.0
scene.view_settings.view_transform = 'Standard'
bpy.context.view_layer.update()

# ---- added for rendering (the .blend has no active camera and no usable light): camera, sun
cam_auto = bpy.data.cameras.new('AutoCamera')
cam_auto.lens = 50.0
cam_auto.sensor_width = 36.0
cam_auto.clip_end = 1097.11
ob_auto_camera = bpy.data.objects.new('AutoCamera', cam_auto)
scene.collection.objects.link(ob_auto_camera)
ob_auto_camera.location = (62.5139, -75.0166, 40.9253)
ob_auto_camera.rotation_euler = (1.09748, -7.21219e-08, 0.694738)
scene.camera = ob_auto_camera
light_auto_sun = bpy.data.lights.new('AutoSun', 'SUN')
light_auto_sun.energy = 3.0
light_auto_sun.angle = 0.0523599
ob_auto_sun = bpy.data.objects.new('AutoSun', light_auto_sun)
scene.collection.objects.link(ob_auto_sun)
ob_auto_sun.rotation_euler = (0.872665, 0.174533, 0.523599)
bpy.context.view_layer.update()
